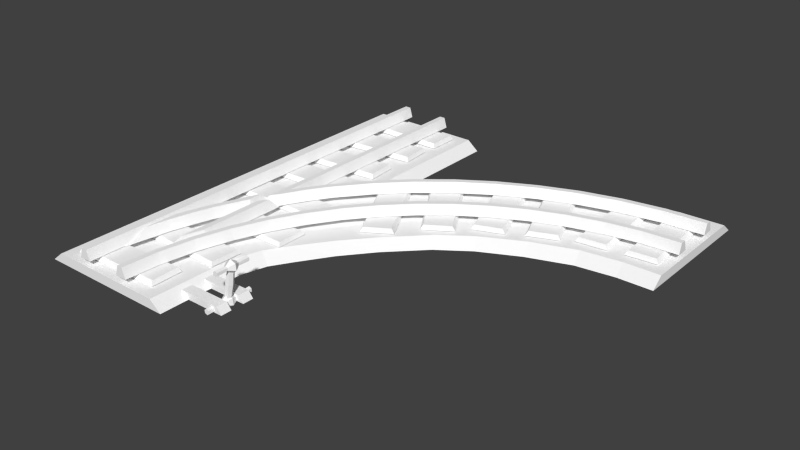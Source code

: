 # Source: rail_flat_y1_junction_big_r.blend  (saved by Blender 2.72.0; exported with 4.5.12 LTS)
import bpy
from mathutils import Matrix  # noqa: F401  (used for matrix-valued properties, if any)

bpy.ops.wm.read_factory_settings(use_empty=True)
scene = bpy.context.scene
scene.name = 'Scene'

# ---- collections
col_collection_1 = bpy.data.collections.new('Collection 1'); scene.collection.children.link(col_collection_1)

# ---- materials (node trees are filled in below, after node groups)
mat_rail_set = bpy.data.materials.new('rail_set')
mat_rail_set.alpha_threshold = 0.0
mat_rail_set.use_transparent_shadow = False
mat_rail_set.diffuse_color = (1.0, 1.0, 1.0, 1.0)
mat_rail_set.specular_color = (0.0, 0.0, 0.0)
mat_rail_set.roughness = 0.5

# ---- material node trees

# ---- world
world_world = bpy.data.worlds.new('World'); scene.world = world_world
world_world.color = (0.05088, 0.05088, 0.05088)
world_world.use_sun_shadow = False
world_world.sun_shadow_jitter_overblur = 0.0
world_world.cycles.sampling_method = 'MANUAL'
world_world.cycles.sample_map_resolution = 256

# ---- meshes
me_untitled = bpy.data.meshes.new('Untitled')
me_untitled.from_pydata([(100.0, 0.0, -1.192e-05), (100.0, 2.372e-05, 200.0), (9.537e-05, 2.384e-05, 216.0), (91.74, 6.699, -1.192e-05), (91.74, 6.699, 200.0), (8.263, 6.699, 212.5), (7.441, 6.699, 203.5), (-200.0, 2.384e-05, 300.0), (9.537e-05, 0.0, 1.192e-05), (-200.0, 2.384e-05, 200.0), (-200.0, 6.699, 291.7), (8.263, 6.699, 1.192e-05), (-200.0, 6.699, 208.3), (-29.48, 1.192e-05, 112.5), (-24.68, 6.699, 118.8), (-116.8, 6.699, 193.8), (-0.03052, 1.49e-06, 23.37), (-25.45, 0.567, 241.6), (-27.79, 7.266, 236.2), (-69.95, 1.192e-05, 157.1), (-66.3, 6.699, 163.5), (-2.012, 5.96e-06, 60.3), (6.52, 6.699, 62.58), (-91.36, 1.192e-05, 172.3), (-87.93, 6.699, 179.1), (-60.63, 2.384e-05, 264.8), (-62.5, 6.699, 258.8), (-0.6642, 2.98e-06, 42.9), (7.916, 6.699, 44.14), (-15.25, 5.96e-06, 90.73), (-8.14, 6.699, 95.63), (-6.364, 7.489, 212.9), (-46.57, 1.192e-05, 133.5), (-43.23, 6.699, 140.1), (-6.756, 5.96e-06, 76.82), (1.356, 6.699, 80.42), (7.835, 6.699, 23.5), (-6.858, 0.1158, 221.7), (-118.8, 1.192e-05, 185.9), (-95.11, 2.384e-05, 281.0), (-96.82, 6.699, 273.9), (0.0009537, -0.0003576, 300.0), (8.264, 6.698, 300.0), (91.74, 6.698, 300.0), (100.0, -0.0003576, 300.0), (-175.4, 1.192e-05, 199.9), (-169.6, 2.384e-05, 298.7), (-170.1, 6.699, 290.7), (-174.9, 6.699, 208.1), (-147.1, 6.699, 204.5), (-148.4, 1.192e-05, 196.4), (-133.9, 2.384e-05, 293.3), (-135.2, 6.699, 285.8), (68.75, 18.61, 0.0), (64.58, 18.61, 0.0), (62.5, 11.39, 0.0), (70.83, 11.39, 0.0), (68.75, 18.61, 300.0), (64.58, 18.61, 300.0), (62.5, 11.39, 300.0), (70.83, 11.39, 300.0), (35.42, 18.61, 300.0), (31.25, 18.61, 300.0), (29.17, 11.39, 300.0), (37.5, 11.39, 300.0), (35.42, 18.61, 46.84), (31.25, 18.61, 61.71), (29.17, 11.39, 64.41), (37.5, 11.39, 34.68), (35.42, 18.61, 120.4), (31.25, 18.61, 127.0), (29.17, 11.39, 126.2), (37.5, 11.39, 113.0), (35.42, 18.61, 109.9), (31.25, 18.61, 116.1), (29.17, 11.39, 123.2), (37.5, 11.39, 110.9), (35.33, 18.61, 2.384e-05), (31.33, 18.61, 1.192e-05), (29.2, 11.39, 1.192e-05), (37.46, 11.39, 2.384e-05), (33.95, 18.61, 25.62), (29.97, 18.61, 25.19), (27.85, 11.39, 24.96), (36.07, 11.39, 25.85), (29.9, 18.61, 50.45), (25.99, 18.61, 49.59), (23.91, 11.39, 49.14), (31.98, 11.39, 50.9), (23.32, 18.61, 74.34), (19.52, 18.61, 73.07), (17.5, 11.39, 72.4), (25.34, 11.39, 75.01), (14.37, 18.61, 97.15), (10.72, 18.61, 95.49), (8.783, 11.39, 94.61), (16.31, 11.39, 98.03), (3.176, 18.61, 118.7), (-0.2802, 18.61, 116.7), (-2.116, 11.39, 115.6), (5.012, 11.39, 119.8), (-10.11, 18.61, 138.9), (-13.34, 18.61, 136.6), (-15.05, 11.39, 135.3), (-8.392, 11.39, 140.2), (-25.34, 18.61, 157.6), (-28.31, 18.61, 154.9), (-29.89, 11.39, 153.5), (-23.76, 11.39, 159.1), (-42.37, 18.61, 174.7), (-45.06, 18.61, 171.7), (-46.48, 11.39, 170.1), (-40.95, 11.39, 176.2), (-61.06, 18.61, 189.9), (-63.43, 18.61, 186.7), (-64.69, 11.39, 184.9), (-59.81, 11.39, 191.6), (-81.27, 18.61, 203.2), (-83.3, 18.61, 199.7), (-84.37, 11.39, 197.9), (-80.2, 11.39, 205.0), (-102.9, 18.61, 214.4), (-104.5, 18.61, 210.7), (-105.4, 11.39, 208.8), (-102.0, 11.39, 216.3), (-125.7, 18.61, 223.3), (-126.9, 18.61, 219.5), (-127.6, 11.39, 217.5), (-125.0, 11.39, 225.3), (-149.6, 18.61, 229.9), (-150.4, 18.61, 226.0), (-150.9, 11.39, 223.9), (-149.1, 11.39, 232.0), (-174.4, 18.61, 234.0), (-174.8, 18.61, 230.0), (-175.0, 11.39, 227.9), (-174.2, 11.39, 236.1), (-200.0, 18.61, 235.3), (-200.0, 18.61, 231.3), (-200.0, 11.39, 229.2), (-200.0, 11.39, 237.5), (26.29, 18.61, 144.2), (22.84, 18.61, 142.1), (21.0, 11.39, 141.1), (28.13, 11.39, 145.2), (16.79, 18.61, 158.6), (13.56, 18.61, 156.2), (11.84, 11.39, 155.0), (18.51, 11.39, 159.9), (-0.597, 18.61, 180.0), (-3.569, 18.61, 177.3), (-5.148, 11.39, 175.8), (0.9821, 11.39, 181.4), (-20.04, 18.61, 199.4), (-22.73, 18.61, 196.4), (-24.15, 11.39, 194.9), (-18.62, 11.39, 201.0), (-41.38, 18.61, 216.8), (-43.75, 18.61, 213.6), (-45.01, 11.39, 211.8), (-40.13, 11.39, 218.5), (-64.46, 18.61, 232.0), (-66.48, 18.61, 228.5), (-67.56, 11.39, 226.7), (-63.38, 11.39, 233.8), (-89.09, 18.61, 244.7), (-90.75, 18.61, 241.1), (-91.63, 11.39, 239.1), (-88.21, 11.39, 246.7), (-115.1, 18.61, 255.0), (-116.4, 18.61, 251.2), (-117.1, 11.39, 249.1), (-114.5, 11.39, 257.0), (-142.4, 18.61, 262.5), (-143.3, 18.61, 258.6), (-143.7, 11.39, 256.5), (-142.0, 11.39, 264.5), (-170.8, 18.61, 267.1), (-171.2, 18.61, 263.1), (-171.4, 11.39, 261.0), (-170.5, 11.39, 269.2), (-200.0, 18.61, 268.7), (-200.0, 18.61, 264.7), (-200.0, 11.39, 262.5), (-200.0, 11.39, 270.8), (31.14, 18.61, 136.1), (31.15, 18.61, 127.1), (29.17, 11.39, 126.2), (29.05, 11.39, 143.7), (56.32, 11.4, 56.17), (61.07, 11.4, 57.1), (61.34, 11.39, 32.6), (60.38, 11.39, 32.51), (58.34, 18.56, 56.49), (54.4, 18.58, 71.99), (52.47, 11.4, 71.21), (60.0, 11.4, 74.48), (44.41, 18.52, 100.4), (50.21, 18.55, 85.86), (54.01, 18.55, 87.56), (48.12, 18.52, 102.3), (48.32, 11.4, 84.98), (55.76, 11.4, 88.57), (39.62, 11.39, 123.3), (41.51, 18.46, 119.2), (49.93, 11.4, 103.3), (41.02, 18.48, 109.0), (39.79, 11.39, 108.1), (42.57, 11.4, 99.38), (61.34, 13.9, 32.6), (61.51, 11.39, 23.43), (61.07, 18.56, 57.11), (61.19, 18.56, 40.53), (58.31, 18.58, 73.46), (60.88, 18.58, 64.13), (82.09, 10.79, 289.9), (17.96, 10.79, 290.0), (17.96, 10.79, 270.8), (82.09, 10.79, 270.7), (83.26, 7.585, 291.7), (16.79, 7.585, 291.8), (16.79, 7.585, 269.0), (83.26, 7.585, 268.9), (82.72, 10.79, 252.9), (18.83, 10.79, 258.6), (17.35, 10.79, 239.4), (81.23, 10.79, 233.7), (84.04, 7.585, 254.6), (17.83, 7.585, 260.5), (16.03, 7.585, 237.7), (82.24, 7.585, 231.8), (82.72, 10.79, 215.0), (18.83, 10.79, 220.7), (17.35, 10.79, 201.5), (81.23, 10.79, 195.8), (84.04, 7.585, 216.7), (17.83, 7.585, 222.6), (16.03, 7.585, 199.8), (82.24, 7.585, 193.9), (78.96, 10.79, 183.4), (14.95, 10.79, 187.4), (13.91, 10.79, 168.2), (77.92, 10.79, 164.2), (80.23, 7.585, 185.2), (13.89, 7.585, 189.3), (12.64, 7.585, 166.5), (78.98, 7.585, 162.4), (77.69, 10.28, 148.4), (5.581, 10.28, 148.4), (5.581, 10.28, 129.2), (77.69, 10.28, 129.2), (78.85, 7.585, 150.2), (4.414, 7.585, 150.2), (4.414, 7.585, 127.4), (78.85, 7.585, 127.4), (79.61, 10.28, 109.7), (-4.105, 10.28, 109.7), (-4.105, 10.28, 90.49), (79.61, 10.28, 90.49), (80.77, 7.585, 111.5), (-5.272, 7.585, 111.5), (-5.272, 7.585, 88.68), (80.77, 7.585, 88.68), (79.22, 10.28, 68.94), (8.317, 10.28, 66.76), (8.899, 10.28, 47.55), (79.8, 10.28, 49.73), (80.32, 7.585, 70.79), (7.09, 7.585, 68.52), (7.794, 7.585, 45.71), (81.03, 7.585, 47.97), (82.52, 10.79, 28.26), (18.4, 10.79, 29.62), (18.07, 10.79, 10.41), (82.19, 10.79, 9.043), (83.72, 7.585, 30.04), (17.27, 7.585, 31.45), (16.86, 7.585, 8.628), (83.32, 7.585, 7.214), (-188.9, 10.79, 282.1), (-191.4, 10.79, 218.0), (-173.1, 10.79, 216.5), (-170.6, 10.79, 280.5), (-190.7, 7.585, 283.3), (-193.3, 7.585, 216.9), (-171.3, 7.585, 215.2), (-168.7, 7.585, 281.6), (-155.4, 10.79, 278.2), (-159.3, 10.79, 214.2), (-141.0, 10.79, 212.2), (-137.0, 10.79, 276.2), (-157.1, 7.585, 279.5), (-161.2, 7.585, 213.1), (-139.3, 7.585, 210.9), (-135.2, 7.585, 277.3), (-106.5, 10.79, 266.6), (-130.0, 10.79, 206.1), (-112.8, 10.79, 199.1), (-89.65, 10.79, 258.9), (-107.8, 7.585, 268.4), (-132.1, 7.585, 205.7), (-111.5, 7.585, 197.3), (-87.54, 7.585, 259.3), (-77.28, 10.79, 251.6), (-99.15, 10.79, 191.3), (-81.8, 10.79, 184.6), (-59.93, 10.79, 244.9), (-78.58, 7.585, 253.3), (-101.2, 7.585, 190.9), (-80.5, 7.585, 182.9), (-57.83, 7.585, 245.4), (-39.06, 10.79, 229.5), (-72.98, 10.79, 174.0), (-57.26, 10.79, 164.0), (-22.9, 10.79, 218.2), (-39.96, 7.585, 231.5), (-75.13, 7.585, 174.0), (-56.36, 7.585, 162.1), (-20.75, 7.585, 218.2), (-14.07, 10.79, 204.8), (-45.79, 10.79, 147.1), (-30.19, 10.79, 137.3), (1.934, 10.79, 195.0), (-15.07, 7.585, 206.7), (-47.93, 7.585, 147.0), (-29.19, 7.585, 135.4), (4.08, 7.585, 195.1), (10.45, 2.98e-06, 45.04), (-27.63, 2.98e-06, 45.04), (10.45, 2.98e-06, 37.36), (-27.63, 2.98e-06, 37.36), (6.698, 4.513, 45.04), (-24.29, 4.513, 45.04), (6.698, 4.513, 37.36), (-24.29, 4.513, 37.36), (10.45, 2.98e-06, 28.31), (10.45, 1.49e-06, 20.64), (-27.63, 1.49e-06, 20.64), (-27.63, 2.98e-06, 28.31), (6.698, 4.513, 28.31), (-24.29, 4.513, 28.31), (-24.29, 4.513, 20.64), (6.698, 4.513, 20.64), (-27.12, 25.27, 32.87), (-26.08, 25.46, 31.04), (-24.01, 25.85, 31.04), (-22.98, 26.05, 32.87), (-24.01, 25.85, 34.69), (-26.08, 25.46, 34.69), (-27.01, 24.94, 44.98), (-26.74, 26.92, 44.98), (-24.88, 27.67, 44.98), (-23.3, 26.45, 44.98), (-23.58, 24.47, 44.98), (-25.43, 23.71, 44.98), (-27.02, 24.93, 21.02), (-26.74, 26.92, 21.02), (-24.89, 27.67, 21.02), (-23.31, 26.44, 21.02), (-23.58, 24.46, 21.02), (-25.44, 23.71, 21.02), (-29.25, 24.02, 33.0), (-28.65, 28.4, 33.0), (-24.56, 30.07, 33.0), (-21.07, 27.36, 33.0), (-21.67, 22.98, 33.0), (-25.76, 21.31, 33.0), (-26.73, 25.05, 37.1), (-26.5, 26.73, 28.9), (-24.93, 27.37, 28.9), (-23.59, 26.33, 28.9), (-23.83, 24.65, 28.9), (-25.39, 24.01, 28.9), (-26.73, 25.05, 28.9), (-26.5, 26.73, 37.1), (-24.93, 27.37, 37.1), (-23.59, 26.33, 37.1), (-23.82, 24.65, 37.1), (-25.39, 24.01, 37.1), (-21.94, -0.3873, 32.87), (-20.96, -0.1937, 31.13), (-19.0, 0.1937, 31.13), (-18.02, 0.3874, 32.87), (-19.0, 0.1937, 34.6), (-20.96, -0.1937, 34.6), (-25.36, 13.4, 32.87), (-24.04, 13.66, 30.55), (-21.42, 14.18, 30.55), (-20.1, 14.44, 32.87), (-21.42, 14.18, 35.19), (-24.04, 13.66, 35.19), (-22.0, 0.645, 49.55), (-21.72, 0.76, 38.77), (-21.48, 2.437, 38.77), (-21.72, 2.626, 49.55), (-19.92, 3.076, 38.77), (-19.87, 3.381, 49.55), (-18.58, 2.038, 38.77), (-18.29, 2.155, 49.55), (-18.81, 0.3608, 38.77), (-18.57, 0.1734, 49.55), (-20.38, -0.278, 38.77), (-20.42, -0.5815, 49.55), (-19.88, 3.378, 16.77), (-21.73, 2.623, 16.77), (-22.01, 0.6415, 16.77), (-18.3, 2.151, 16.77), (-18.57, 0.1699, 16.77), (-20.43, -0.585, 16.77), (-24.24, -0.2696, 33.16), (-21.72, 0.7585, 27.55), (-21.49, 2.435, 27.55), (-23.64, 4.108, 33.16), (-19.92, 3.074, 27.55), (-19.55, 5.776, 33.16), (-18.58, 2.036, 27.55), (-16.06, 3.066, 33.16), (-18.81, 0.3594, 27.55), (-16.66, -1.312, 33.16), (-20.38, -0.2795, 27.55), (-20.75, -2.979, 33.16)], [], [(2, 5, 6), (43, 42, 41), (41, 44, 43), (11, 3, 0), (0, 8, 11), (5, 4, 6), (3, 4, 1), (1, 0, 3), (9, 12, 48), (48, 45, 9), (10, 12, 9), (9, 7, 10), (30, 29, 13), (13, 14, 30), (24, 23, 38), (38, 15, 24), (24, 26, 18), (18, 20, 24), (26, 25, 17), (17, 18, 26), (33, 32, 19), (19, 20, 33), (20, 19, 23), (23, 24, 20), (15, 40, 26), (26, 24, 15), (40, 39, 25), (25, 26, 40), (35, 34, 29), (29, 30, 35), (20, 18, 31), (31, 33, 20), (37, 31, 18), (18, 17, 37), (14, 13, 32), (32, 33, 14), (22, 21, 34), (34, 35, 22), (6, 14, 33), (33, 31, 6), (31, 2, 6), (30, 6, 35), (14, 6, 30), (4, 3, 35), (35, 6, 4), (35, 3, 22), (21, 22, 28), (28, 27, 21), (3, 11, 36), (27, 28, 36), (36, 16, 27), (16, 36, 11), (11, 8, 16), (3, 36, 28), (3, 28, 22), (31, 37, 2), (39, 40, 52), (52, 51, 39), (40, 15, 49), (49, 52, 40), (2, 41, 42), (42, 5, 2), (5, 42, 43), (43, 4, 5), (4, 43, 44), (44, 1, 4), (45, 48, 49), (49, 50, 45), (46, 47, 10), (10, 7, 46), (47, 48, 12), (12, 10, 47), (51, 52, 47), (47, 46, 51), (52, 49, 48), (48, 47, 52), (50, 49, 15), (15, 38, 50), (53, 57, 60), (60, 56, 53), (54, 58, 57), (57, 53, 54), (55, 59, 58), (58, 54, 55), (60, 59, 55), (55, 56, 60), (56, 55, 54), (54, 53, 56), (60, 57, 58), (58, 59, 60), (64, 61, 62), (62, 63, 64), (65, 73, 76), (76, 68, 65), (66, 74, 73), (73, 65, 66), (67, 75, 74), (74, 66, 67), (76, 75, 67), (67, 68, 76), (68, 67, 66), (66, 65, 68), (69, 61, 64), (64, 72, 69), (70, 62, 61), (61, 69, 70), (71, 63, 62), (62, 70, 71), (64, 63, 71), (71, 72, 64), (72, 71, 70), (70, 69, 72), (73, 74, 75), (75, 76, 73), (82, 81, 77), (77, 78, 82), (78, 79, 83), (83, 82, 78), (79, 80, 84), (84, 83, 79), (80, 77, 81), (81, 84, 80), (86, 85, 81), (81, 82, 86), (82, 83, 87), (87, 86, 82), (83, 84, 88), (88, 87, 83), (84, 81, 85), (85, 88, 84), (90, 89, 85), (85, 86, 90), (86, 87, 91), (91, 90, 86), (87, 88, 92), (92, 91, 87), (88, 85, 89), (89, 92, 88), (94, 93, 89), (89, 90, 94), (90, 91, 95), (95, 94, 90), (91, 92, 96), (96, 95, 91), (92, 89, 93), (93, 96, 92), (98, 97, 93), (93, 94, 98), (94, 95, 99), (99, 98, 94), (95, 96, 100), (100, 99, 95), (96, 93, 97), (97, 100, 96), (102, 101, 97), (97, 98, 102), (98, 99, 103), (103, 102, 98), (99, 100, 104), (104, 103, 99), (100, 97, 101), (101, 104, 100), (106, 105, 101), (101, 102, 106), (102, 103, 107), (107, 106, 102), (103, 104, 108), (108, 107, 103), (104, 101, 105), (105, 108, 104), (110, 109, 105), (105, 106, 110), (106, 107, 111), (111, 110, 106), (107, 108, 112), (112, 111, 107), (108, 105, 109), (109, 112, 108), (114, 113, 109), (109, 110, 114), (110, 111, 115), (115, 114, 110), (111, 112, 116), (116, 115, 111), (112, 109, 113), (113, 116, 112), (118, 117, 113), (113, 114, 118), (114, 115, 119), (119, 118, 114), (115, 116, 120), (120, 119, 115), (116, 113, 117), (117, 120, 116), (122, 121, 117), (117, 118, 122), (118, 119, 123), (123, 122, 118), (119, 120, 124), (124, 123, 119), (120, 117, 121), (121, 124, 120), (126, 125, 121), (121, 122, 126), (122, 123, 127), (127, 126, 122), (123, 124, 128), (128, 127, 123), (124, 121, 125), (125, 128, 124), (130, 129, 125), (125, 126, 130), (126, 127, 131), (131, 130, 126), (127, 128, 132), (132, 131, 127), (128, 125, 129), (129, 132, 128), (134, 133, 129), (129, 130, 134), (130, 131, 135), (135, 134, 130), (131, 132, 136), (136, 135, 131), (132, 129, 133), (133, 136, 132), (138, 137, 133), (133, 134, 138), (134, 135, 139), (139, 138, 134), (135, 136, 140), (140, 139, 135), (136, 133, 137), (137, 140, 136), (146, 145, 141), (141, 142, 146), (142, 143, 147), (147, 146, 142), (143, 144, 148), (148, 147, 143), (144, 141, 145), (145, 148, 144), (150, 149, 145), (145, 146, 150), (146, 147, 151), (151, 150, 146), (147, 148, 152), (152, 151, 147), (148, 145, 149), (149, 152, 148), (154, 153, 149), (149, 150, 154), (150, 151, 155), (155, 154, 150), (151, 152, 156), (156, 155, 151), (152, 149, 153), (153, 156, 152), (158, 157, 153), (153, 154, 158), (154, 155, 159), (159, 158, 154), (155, 156, 160), (160, 159, 155), (156, 153, 157), (157, 160, 156), (162, 161, 157), (157, 158, 162), (158, 159, 163), (163, 162, 158), (159, 160, 164), (164, 163, 159), (160, 157, 161), (161, 164, 160), (166, 165, 161), (161, 162, 166), (162, 163, 167), (167, 166, 162), (163, 164, 168), (168, 167, 163), (164, 161, 165), (165, 168, 164), (170, 169, 165), (165, 166, 170), (166, 167, 171), (171, 170, 166), (167, 168, 172), (172, 171, 167), (168, 165, 169), (169, 172, 168), (174, 173, 169), (169, 170, 174), (170, 171, 175), (175, 174, 170), (171, 172, 176), (176, 175, 171), (172, 169, 173), (173, 176, 172), (178, 177, 173), (173, 174, 178), (174, 175, 179), (179, 178, 174), (175, 176, 180), (180, 179, 175), (176, 173, 177), (177, 180, 176), (182, 181, 177), (177, 178, 182), (178, 179, 183), (183, 182, 178), (179, 180, 184), (184, 183, 179), (180, 177, 181), (181, 184, 180), (78, 77, 79), (137, 138, 140), (181, 182, 184), (184, 182, 183), (140, 138, 139), (79, 77, 80), (142, 141, 185), (185, 186, 142), (143, 142, 186), (186, 187, 143), (188, 144, 143), (143, 187, 188), (141, 144, 188), (188, 185, 141), (185, 188, 187), (187, 186, 185), (191, 190, 189), (189, 192, 191), (195, 194, 193), (193, 189, 195), (190, 196, 195), (195, 189, 190), (197, 200, 199), (199, 198, 197), (194, 195, 201), (201, 198, 194), (201, 195, 196), (196, 202, 201), (200, 204, 203), (203, 205, 200), (206, 204, 200), (200, 197, 206), (207, 206, 197), (197, 208, 207), (203, 207, 208), (208, 205, 203), (209, 210, 192), (210, 191, 192), (211, 212, 193), (212, 209, 192), (192, 189, 212), (213, 196, 214), (213, 214, 211), (194, 213, 211), (194, 211, 193), (196, 213, 199), (199, 202, 196), (206, 207, 203), (203, 204, 206), (190, 211, 214), (214, 196, 190), (190, 191, 212), (212, 211, 190), (209, 191, 210), (212, 191, 209), (212, 189, 193), (198, 199, 213), (213, 194, 198), (198, 201, 208), (208, 197, 198), (208, 201, 202), (202, 205, 208), (202, 199, 200), (200, 205, 202), (217, 216, 215), (215, 218, 217), (216, 220, 219), (219, 215, 216), (217, 221, 220), (220, 216, 217), (218, 222, 221), (221, 217, 218), (215, 219, 222), (222, 218, 215), (219, 220, 221), (221, 222, 219), (225, 224, 223), (223, 226, 225), (224, 228, 227), (227, 223, 224), (225, 229, 228), (228, 224, 225), (226, 230, 229), (229, 225, 226), (223, 227, 230), (230, 226, 223), (227, 228, 229), (229, 230, 227), (233, 232, 231), (231, 234, 233), (232, 236, 235), (235, 231, 232), (233, 237, 236), (236, 232, 233), (234, 238, 237), (237, 233, 234), (231, 235, 238), (238, 234, 231), (235, 236, 237), (237, 238, 235), (241, 240, 239), (239, 242, 241), (240, 244, 243), (243, 239, 240), (241, 245, 244), (244, 240, 241), (242, 246, 245), (245, 241, 242), (239, 243, 246), (246, 242, 239), (243, 244, 245), (245, 246, 243), (249, 248, 247), (247, 250, 249), (248, 252, 251), (251, 247, 248), (249, 253, 252), (252, 248, 249), (250, 254, 253), (253, 249, 250), (247, 251, 254), (254, 250, 247), (251, 252, 253), (253, 254, 251), (257, 256, 255), (255, 258, 257), (256, 260, 259), (259, 255, 256), (257, 261, 260), (260, 256, 257), (258, 262, 261), (261, 257, 258), (255, 259, 262), (262, 258, 255), (259, 260, 261), (261, 262, 259), (265, 264, 263), (263, 266, 265), (264, 268, 267), (267, 263, 264), (265, 269, 268), (268, 264, 265), (266, 270, 269), (269, 265, 266), (263, 267, 270), (270, 266, 263), (267, 268, 269), (269, 270, 267), (273, 272, 271), (271, 274, 273), (272, 276, 275), (275, 271, 272), (273, 277, 276), (276, 272, 273), (274, 278, 277), (277, 273, 274), (271, 275, 278), (278, 274, 271), (275, 276, 277), (277, 278, 275), (281, 280, 279), (279, 282, 281), (280, 284, 283), (283, 279, 280), (281, 285, 284), (284, 280, 281), (282, 286, 285), (285, 281, 282), (279, 283, 286), (286, 282, 279), (283, 284, 285), (285, 286, 283), (289, 288, 287), (287, 290, 289), (288, 292, 291), (291, 287, 288), (289, 293, 292), (292, 288, 289), (290, 294, 293), (293, 289, 290), (287, 291, 294), (294, 290, 287), (291, 292, 293), (293, 294, 291), (297, 296, 295), (295, 298, 297), (296, 300, 299), (299, 295, 296), (297, 301, 300), (300, 296, 297), (298, 302, 301), (301, 297, 298), (295, 299, 302), (302, 298, 295), (299, 300, 301), (301, 302, 299), (305, 304, 303), (303, 306, 305), (304, 308, 307), (307, 303, 304), (305, 309, 308), (308, 304, 305), (306, 310, 309), (309, 305, 306), (303, 307, 310), (310, 306, 303), (307, 308, 309), (309, 310, 307), (313, 312, 311), (311, 314, 313), (312, 316, 315), (315, 311, 312), (313, 317, 316), (316, 312, 313), (314, 318, 317), (317, 313, 314), (311, 315, 318), (318, 314, 311), (315, 316, 317), (317, 318, 315), (321, 320, 319), (319, 322, 321), (320, 324, 323), (323, 319, 320), (321, 325, 324), (324, 320, 321), (322, 326, 325), (325, 321, 322), (319, 323, 326), (326, 322, 319), (323, 324, 325), (325, 326, 323), (327, 328, 330), (330, 329, 327), (331, 333, 334), (334, 332, 331), (327, 331, 332), (332, 328, 327), (328, 332, 334), (334, 330, 328), (330, 334, 333), (333, 329, 330), (329, 333, 331), (331, 327, 329), (335, 338, 337), (337, 336, 335), (339, 342, 341), (341, 340, 339), (335, 339, 340), (340, 338, 335), (338, 340, 341), (341, 337, 338), (337, 341, 342), (342, 336, 337), (336, 342, 339), (339, 335, 336), (385, 343, 344), (344, 386, 385), (386, 344, 345), (345, 387, 386), (387, 345, 346), (346, 388, 387), (388, 346, 347), (347, 389, 388), (389, 347, 348), (348, 390, 389), (390, 348, 343), (343, 385, 390), (343, 348, 347), (343, 347, 346), (343, 346, 345), (344, 343, 345), (367, 349, 350), (350, 374, 367), (374, 350, 351), (351, 375, 374), (375, 351, 352), (352, 376, 375), (376, 352, 353), (353, 377, 376), (377, 353, 354), (354, 378, 377), (378, 354, 349), (349, 367, 378), (350, 349, 353), (357, 355, 356), (358, 359, 355), (360, 355, 359), (373, 361, 362), (362, 368, 373), (368, 362, 363), (363, 369, 368), (369, 363, 364), (364, 370, 369), (370, 364, 365), (365, 371, 370), (371, 365, 366), (366, 372, 371), (372, 366, 361), (361, 373, 372), (361, 367, 374), (374, 362, 361), (362, 374, 375), (375, 363, 362), (363, 375, 376), (376, 364, 363), (364, 376, 377), (377, 365, 364), (365, 377, 378), (378, 366, 365), (366, 378, 367), (367, 361, 366), (355, 373, 368), (368, 356, 355), (356, 368, 369), (369, 357, 356), (357, 369, 370), (370, 358, 357), (358, 370, 371), (371, 359, 358), (359, 371, 372), (372, 360, 359), (360, 372, 373), (373, 355, 360), (379, 385, 386), (386, 380, 379), (380, 386, 387), (387, 381, 380), (381, 387, 388), (388, 382, 381), (382, 388, 389), (389, 383, 382), (383, 389, 390), (390, 384, 383), (384, 390, 385), (385, 379, 384), (392, 391, 394), (394, 393, 392), (393, 394, 396), (396, 395, 393), (395, 396, 398), (398, 397, 395), (397, 398, 400), (400, 399, 397), (399, 400, 402), (402, 401, 399), (401, 402, 391), (391, 392, 401), (394, 391, 400), (403, 405, 404), (406, 407, 405), (408, 405, 407), (410, 409, 412), (412, 411, 410), (411, 412, 414), (414, 413, 411), (413, 414, 416), (416, 415, 413), (415, 416, 418), (418, 417, 415), (417, 418, 420), (420, 419, 417), (419, 420, 409), (409, 410, 419), (409, 392, 393), (393, 412, 409), (412, 393, 395), (395, 414, 412), (414, 395, 397), (397, 416, 414), (416, 397, 399), (399, 418, 416), (418, 399, 401), (401, 420, 418), (420, 401, 392), (392, 409, 420), (405, 410, 411), (411, 404, 405), (404, 411, 413), (413, 403, 404), (403, 413, 415), (415, 406, 403), (406, 415, 417), (417, 407, 406), (407, 417, 419), (419, 408, 407), (408, 419, 410), (410, 405, 408), (380, 381, 382), (382, 383, 384), (380, 382, 384), (379, 380, 384), (353, 349, 354), (351, 353, 352), (400, 391, 402), (396, 400, 398), (350, 353, 351), (394, 400, 396), (358, 355, 357), (406, 405, 403)])
_k = set([(0, 1), (0, 3), (0, 8), (0, 11), (1, 3), (1, 4), (1, 44), (2, 5), (2, 6), (2, 31), (2, 37), (2, 41), (2, 42), (3, 4), (3, 11), (3, 22), (3, 28), (3, 35), (3, 36), (4, 5), (4, 6), (4, 35), (4, 43), (4, 44), (5, 6), (5, 42), (5, 43), (6, 14), (6, 30), (6, 31), (6, 33), (6, 35), (7, 9), (7, 10), (7, 46), (8, 11), (8, 16), (9, 10), (9, 12), (9, 45), (9, 48), (10, 12), (10, 46), (10, 47), (11, 16), (11, 36), (12, 47), (12, 48), (13, 14), (13, 29), (13, 30), (13, 32), (14, 30), (14, 32), (14, 33), (15, 24), (15, 26), (15, 38), (15, 40), (15, 49), (15, 50), (16, 27), (16, 36), (17, 18), (17, 25), (17, 26), (17, 37), (18, 20), (18, 24), (18, 26), (18, 31), (18, 37), (19, 20), (19, 23), (19, 32), (19, 33), (20, 23), (20, 24), (20, 31), (20, 33), (21, 22), (21, 27), (21, 28), (21, 34), (22, 28), (22, 34), (22, 35), (23, 24), (23, 38), (24, 26), (24, 38), (25, 26), (25, 39), (25, 40), (26, 40), (27, 28), (27, 36), (28, 36), (29, 30), (29, 34), (29, 35), (30, 35), (31, 33), (31, 37), (32, 33), (34, 35), (38, 50), (39, 40), (39, 51), (39, 52), (40, 49), (40, 52), (41, 42), (41, 43), (41, 44), (42, 43), (43, 44), (45, 48), (45, 49), (45, 50), (46, 47), (46, 51), (47, 48), (47, 51), (47, 52), (48, 49), (48, 52), (49, 50), (49, 52), (51, 52), (53, 54), (53, 56), (53, 57), (53, 60), (54, 55), (54, 56), (54, 57), (54, 58), (55, 56), (55, 58), (55, 59), (55, 60), (56, 60), (57, 58), (57, 60), (58, 59), (58, 60), (59, 60), (61, 62), (61, 64), (61, 69), (61, 70), (62, 63), (62, 64), (62, 70), (62, 71), (63, 64), (63, 71), (64, 69), (64, 71), (64, 72), (65, 66), (65, 68), (65, 73), (65, 76), (66, 67), (66, 68), (66, 73), (66, 74), (67, 68), (67, 74), (67, 75), (67, 76), (68, 76), (69, 70), (69, 72), (70, 71), (70, 72), (71, 72), (73, 74), (73, 75), (73, 76), (74, 75), (75, 76), (77, 78), (77, 79), (77, 80), (77, 81), (77, 82), (78, 79), (78, 82), (78, 83), (79, 80), (79, 83), (79, 84), (80, 81), (80, 84), (81, 82), (81, 84), (81, 85), (81, 86), (82, 83), (82, 86), (82, 87), (83, 84), (83, 87), (83, 88), (84, 85), (84, 88), (85, 86), (85, 88), (85, 89), (85, 90), (86, 87), (86, 90), (86, 91), (87, 88), (87, 91), (87, 92), (88, 89), (88, 92), (89, 90), (89, 92), (89, 93), (89, 94), (90, 91), (90, 94), (90, 95), (91, 92), (91, 95), (91, 96), (92, 93), (92, 96), (93, 94), (93, 96), (93, 97), (93, 98), (94, 95), (94, 98), (94, 99), (95, 96), (95, 99), (95, 100), (96, 97), (96, 100), (97, 98), (97, 100), (97, 101), (97, 102), (98, 99), (98, 102), (98, 103), (99, 100), (99, 103), (99, 104), (100, 101), (100, 104), (101, 102), (101, 104), (101, 105), (101, 106), (102, 103), (102, 106), (102, 107), (103, 104), (103, 107), (103, 108), (104, 105), (104, 108), (105, 106), (105, 108), (105, 109), (105, 110), (106, 107), (106, 110), (106, 111), (107, 108), (107, 111), (107, 112), (108, 109), (108, 112), (109, 110), (109, 112), (109, 113), (109, 114), (110, 111), (110, 114), (110, 115), (111, 112), (111, 115), (111, 116), (112, 113), (112, 116), (113, 114), (113, 116), (113, 117), (113, 118), (114, 115), (114, 118), (114, 119), (115, 116), (115, 119), (115, 120), (116, 117), (116, 120), (117, 118), (117, 120), (117, 121), (117, 122), (118, 119), (118, 122), (118, 123), (119, 120), (119, 123), (119, 124), (120, 121), (120, 124), (121, 122), (121, 124), (121, 125), (121, 126), (122, 123), (122, 126), (122, 127), (123, 124), (123, 127), (123, 128), (124, 125), (124, 128), (125, 126), (125, 128), (125, 129), (125, 130), (126, 127), (126, 130), (126, 131), (127, 128), (127, 131), (127, 132), (128, 129), (128, 132), (129, 130), (129, 132), (129, 133), (129, 134), (130, 131), (130, 134), (130, 135), (131, 132), (131, 135), (131, 136), (132, 133), (132, 136), (133, 134), (133, 136), (133, 137), (133, 138), (134, 135), (134, 138), (134, 139), (135, 136), (135, 139), (135, 140), (136, 137), (136, 140), (137, 138), (137, 140), (138, 139), (138, 140), (139, 140), (141, 142), (141, 144), (141, 145), (141, 146), (141, 185), (141, 188), (142, 143), (142, 146), (142, 147), (142, 185), (142, 186), (143, 144), (143, 147), (143, 148), (143, 186), (143, 187), (143, 188), (144, 145), (144, 148), (144, 188), (145, 146), (145, 148), (145, 149), (145, 150), (146, 147), (146, 150), (146, 151), (147, 148), (147, 151), (147, 152), (148, 149), (148, 152), (149, 150), (149, 152), (149, 153), (149, 154), (150, 151), (150, 154), (150, 155), (151, 152), (151, 155), (151, 156), (152, 153), (152, 156), (153, 154), (153, 156), (153, 157), (153, 158), (154, 155), (154, 158), (154, 159), (155, 156), (155, 159), (155, 160), (156, 157), (156, 160), (157, 158), (157, 160), (157, 161), (157, 162), (158, 159), (158, 162), (158, 163), (159, 160), (159, 163), (159, 164), (160, 161), (160, 164), (161, 162), (161, 164), (161, 165), (161, 166), (162, 163), (162, 166), (162, 167), (163, 164), (163, 167), (163, 168), (164, 165), (164, 168), (165, 166), (165, 168), (165, 169), (165, 170), (166, 167), (166, 170), (166, 171), (167, 168), (167, 171), (167, 172), (168, 169), (168, 172), (169, 170), (169, 172), (169, 173), (169, 174), (170, 171), (170, 174), (170, 175), (171, 172), (171, 175), (171, 176), (172, 173), (172, 176), (173, 174), (173, 176), (173, 177), (173, 178), (174, 175), (174, 178), (174, 179), (175, 176), (175, 179), (175, 180), (176, 177), (176, 180), (177, 178), (177, 180), (177, 181), (177, 182), (178, 179), (178, 182), (178, 183), (179, 180), (179, 183), (179, 184), (180, 181), (180, 184), (181, 182), (181, 184), (182, 183), (182, 184), (183, 184), (185, 186), (185, 187), (185, 188), (186, 187), (187, 188), (189, 190), (189, 191), (189, 192), (189, 193), (189, 195), (189, 212), (190, 191), (190, 195), (190, 196), (190, 211), (190, 212), (190, 214), (191, 192), (191, 209), (191, 210), (191, 212), (192, 209), (192, 210), (192, 212), (193, 194), (193, 195), (193, 211), (193, 212), (194, 195), (194, 198), (194, 201), (194, 211), (194, 213), (195, 196), (195, 201), (196, 199), (196, 201), (196, 202), (196, 213), (196, 214), (197, 198), (197, 199), (197, 200), (197, 206), (197, 207), (197, 208), (198, 199), (198, 201), (198, 208), (198, 213), (199, 200), (199, 202), (199, 213), (200, 202), (200, 203), (200, 204), (200, 205), (200, 206), (201, 202), (201, 208), (202, 205), (202, 208), (203, 204), (203, 205), (203, 206), (203, 207), (203, 208), (204, 206), (205, 208), (206, 207), (207, 208), (209, 210), (209, 212), (211, 212), (211, 213), (211, 214), (213, 214), (215, 216), (215, 217), (215, 218), (215, 219), (215, 222), (216, 217), (216, 219), (216, 220), (217, 218), (217, 220), (217, 221), (218, 221), (218, 222), (219, 220), (219, 221), (219, 222), (220, 221), (221, 222), (223, 224), (223, 225), (223, 226), (223, 227), (223, 230), (224, 225), (224, 227), (224, 228), (225, 226), (225, 228), (225, 229), (226, 229), (226, 230), (227, 228), (227, 229), (227, 230), (228, 229), (229, 230), (231, 232), (231, 233), (231, 234), (231, 235), (231, 238), (232, 233), (232, 235), (232, 236), (233, 234), (233, 236), (233, 237), (234, 237), (234, 238), (235, 236), (235, 237), (235, 238), (236, 237), (237, 238), (239, 240), (239, 241), (239, 242), (239, 243), (239, 246), (240, 241), (240, 243), (240, 244), (241, 242), (241, 244), (241, 245), (242, 245), (242, 246), (243, 244), (243, 245), (243, 246), (244, 245), (245, 246), (247, 248), (247, 249), (247, 250), (247, 251), (247, 254), (248, 249), (248, 251), (248, 252), (249, 250), (249, 252), (249, 253), (250, 253), (250, 254), (251, 252), (251, 253), (251, 254), (252, 253), (253, 254), (255, 256), (255, 257), (255, 258), (255, 259), (255, 262), (256, 257), (256, 259), (256, 260), (257, 258), (257, 260), (257, 261), (258, 261), (258, 262), (259, 260), (259, 261), (259, 262), (260, 261), (261, 262), (263, 264), (263, 265), (263, 266), (263, 267), (263, 270), (264, 265), (264, 267), (264, 268), (265, 266), (265, 268), (265, 269), (266, 269), (266, 270), (267, 268), (267, 269), (267, 270), (268, 269), (269, 270), (271, 272), (271, 273), (271, 274), (271, 275), (271, 278), (272, 273), (272, 275), (272, 276), (273, 274), (273, 276), (273, 277), (274, 277), (274, 278), (275, 276), (275, 277), (275, 278), (276, 277), (277, 278), (279, 280), (279, 281), (279, 282), (279, 283), (279, 286), (280, 281), (280, 283), (280, 284), (281, 282), (281, 284), (281, 285), (282, 285), (282, 286), (283, 284), (283, 285), (283, 286), (284, 285), (285, 286), (287, 288), (287, 289), (287, 290), (287, 291), (287, 294), (288, 289), (288, 291), (288, 292), (289, 290), (289, 292), (289, 293), (290, 293), (290, 294), (291, 292), (291, 293), (291, 294), (292, 293), (293, 294), (295, 296), (295, 297), (295, 298), (295, 299), (295, 302), (296, 297), (296, 299), (296, 300), (297, 298), (297, 300), (297, 301), (298, 301), (298, 302), (299, 300), (299, 301), (299, 302), (300, 301), (301, 302), (303, 304), (303, 305), (303, 306), (303, 307), (303, 310), (304, 305), (304, 307), (304, 308), (305, 306), (305, 308), (305, 309), (306, 309), (306, 310), (307, 308), (307, 309), (307, 310), (308, 309), (309, 310), (311, 312), (311, 313), (311, 314), (311, 315), (311, 318), (312, 313), (312, 315), (312, 316), (313, 314), (313, 316), (313, 317), (314, 317), (314, 318), (315, 316), (315, 317), (315, 318), (316, 317), (317, 318), (319, 320), (319, 321), (319, 322), (319, 323), (319, 326), (320, 321), (320, 323), (320, 324), (321, 322), (321, 324), (321, 325), (322, 325), (322, 326), (323, 324), (323, 325), (323, 326), (324, 325), (325, 326), (327, 328), (327, 329), (327, 330), (327, 331), (327, 332), (328, 330), (328, 332), (328, 334), (329, 330), (329, 331), (329, 333), (330, 333), (330, 334), (331, 332), (331, 333), (331, 334), (332, 334), (333, 334), (335, 336), (335, 337), (335, 338), (335, 339), (335, 340), (336, 337), (336, 339), (336, 342), (337, 338), (337, 341), (337, 342), (338, 340), (338, 341), (339, 340), (339, 341), (339, 342), (340, 341), (341, 342), (343, 344), (343, 345), (343, 346), (343, 347), (343, 348), (343, 385), (343, 390), (344, 345), (344, 385), (344, 386), (345, 346), (345, 386), (345, 387), (346, 347), (346, 387), (346, 388), (347, 348), (347, 388), (347, 389), (348, 389), (348, 390), (349, 350), (349, 353), (349, 354), (349, 367), (349, 378), (350, 351), (350, 353), (350, 367), (350, 374), (351, 352), (351, 353), (351, 374), (351, 375), (352, 353), (352, 375), (352, 376), (353, 354), (353, 376), (353, 377), (354, 377), (354, 378), (355, 356), (355, 357), (355, 358), (355, 359), (355, 360), (355, 368), (355, 373), (356, 357), (356, 368), (356, 369), (357, 358), (357, 369), (357, 370), (358, 359), (358, 370), (358, 371), (359, 360), (359, 371), (359, 372), (360, 372), (360, 373), (361, 362), (361, 366), (361, 367), (361, 372), (361, 373), (361, 374), (362, 363), (362, 368), (362, 373), (362, 374), (362, 375), (363, 364), (363, 368), (363, 369), (363, 375), (363, 376), (364, 365), (364, 369), (364, 370), (364, 376), (364, 377), (365, 366), (365, 370), (365, 371), (365, 377), (365, 378), (366, 367), (366, 371), (366, 372), (366, 378), (367, 374), (367, 378), (368, 369), (368, 373), (369, 370), (370, 371), (371, 372), (372, 373), (374, 375), (375, 376), (376, 377), (377, 378), (379, 380), (379, 384), (379, 385), (379, 386), (380, 381), (380, 382), (380, 384), (380, 386), (380, 387), (381, 382), (381, 387), (381, 388), (382, 383), (382, 384), (382, 388), (382, 389), (383, 384), (383, 389), (383, 390), (384, 385), (384, 390), (385, 386), (385, 390), (386, 387), (387, 388), (388, 389), (389, 390), (391, 392), (391, 394), (391, 400), (391, 401), (391, 402), (392, 393), (392, 394), (392, 401), (392, 409), (392, 420), (393, 394), (393, 395), (393, 396), (393, 409), (393, 412), (394, 396), (394, 400), (395, 396), (395, 397), (395, 398), (395, 412), (395, 414), (396, 398), (396, 400), (397, 398), (397, 399), (397, 400), (397, 414), (397, 416), (398, 400), (399, 400), (399, 401), (399, 402), (399, 416), (399, 418), (400, 402), (401, 402), (401, 418), (401, 420), (403, 404), (403, 405), (403, 406), (403, 413), (403, 415), (404, 405), (404, 411), (404, 413), (405, 406), (405, 407), (405, 408), (405, 410), (405, 411), (406, 407), (406, 415), (406, 417), (407, 408), (407, 417), (407, 419), (408, 410), (408, 419), (409, 410), (409, 412), (409, 419), (409, 420), (410, 411), (410, 412), (410, 419), (411, 412), (411, 413), (411, 414), (412, 414), (413, 414), (413, 415), (413, 416), (414, 416), (415, 416), (415, 417), (415, 418), (416, 418), (417, 418), (417, 419), (417, 420), (418, 420), (419, 420)])
me_untitled.attributes.new('sharp_edge', 'BOOLEAN', 'EDGE').data.foreach_set('value', [ (min(e.vertices), max(e.vertices)) in _k for e in me_untitled.edges])
_uv = me_untitled.uv_layers.new(name='UVChannel_1')
_uv.uv.foreach_set('vector', [0.6997, 0.3786, 0.6948, 0.3806, 0.6953, 0.3855, 0.7846, 0.1959, 0.7851, 0.1959, 0.7851, 0.1958, 0.7851, 0.1958, 0.7846, 0.1958, 0.7846, 0.1959, 0.7846, 0.1959, 0.7851, 0.1959, 0.7851, 0.1958, 0.7851, 0.1958, 0.7846, 0.1958, 0.7846, 0.1959, 0.6948, 0.3806, 0.6461, 0.3873, 0.6953, 0.3855, 0.6461, 0.4957, 0.6461, 0.3873, 0.6412, 0.3873, 0.6412, 0.3873, 0.6412, 0.4957, 0.6461, 0.4957, 0.8165, 0.3873, 0.8165, 0.3829, 0.8019, 0.3829, 0.8019, 0.3829, 0.8022, 0.3874, 0.8165, 0.3873, 0.7846, 0.1959, 0.7851, 0.1959, 0.7851, 0.1958, 0.7851, 0.1958, 0.7846, 0.1958, 0.7846, 0.1959, 0.7044, 0.4439, 0.7086, 0.4465, 0.7169, 0.4347, 0.7169, 0.4347, 0.7141, 0.4314, 0.7044, 0.4439, 0.7511, 0.3987, 0.7531, 0.4024, 0.7691, 0.395, 0.7691, 0.395, 0.7679, 0.3907, 0.7511, 0.3987, 0.7511, 0.3987, 0.7362, 0.3555, 0.7159, 0.3677, 0.7159, 0.3677, 0.7384, 0.4071, 0.7511, 0.3987, 0.7362, 0.3555, 0.7351, 0.3522, 0.7145, 0.3648, 0.7145, 0.3648, 0.7159, 0.3677, 0.7362, 0.3555, 0.7249, 0.4198, 0.7269, 0.4234, 0.7405, 0.4106, 0.7405, 0.4106, 0.7384, 0.4071, 0.7249, 0.4198, 0.7384, 0.4071, 0.7405, 0.4106, 0.7531, 0.4024, 0.7531, 0.4024, 0.7511, 0.3987, 0.7384, 0.4071, 0.7679, 0.3907, 0.7562, 0.3473, 0.7362, 0.3555, 0.7362, 0.3555, 0.7511, 0.3987, 0.7679, 0.3907, 0.7562, 0.3473, 0.7553, 0.3435, 0.7351, 0.3522, 0.7351, 0.3522, 0.7362, 0.3555, 0.7562, 0.3473, 0.6989, 0.4521, 0.7036, 0.4541, 0.7086, 0.4465, 0.7086, 0.4465, 0.7044, 0.4439, 0.6989, 0.4521, 0.7384, 0.4071, 0.7159, 0.3677, 0.7034, 0.3803, 0.7034, 0.3803, 0.7249, 0.4198, 0.7384, 0.4071, 0.7037, 0.3756, 0.7034, 0.3803, 0.7159, 0.3677, 0.7159, 0.3677, 0.7145, 0.3648, 0.7037, 0.3756, 0.7141, 0.4314, 0.7169, 0.4347, 0.7269, 0.4234, 0.7269, 0.4234, 0.7249, 0.4198, 0.7141, 0.4314, 0.6959, 0.4618, 0.7009, 0.463, 0.7036, 0.4541, 0.7036, 0.4541, 0.6989, 0.4521, 0.6959, 0.4618, 0.6953, 0.3855, 0.7141, 0.4314, 0.7249, 0.4198, 0.7249, 0.4198, 0.7034, 0.3803, 0.6953, 0.3855, 0.7034, 0.3803, 0.6997, 0.3786, 0.6953, 0.3855, 0.7044, 0.4439, 0.6953, 0.3855, 0.6989, 0.4521, 0.7141, 0.4314, 0.6953, 0.3855, 0.7044, 0.4439, 0.6461, 0.3873, 0.6461, 0.4957, 0.6989, 0.4521, 0.6989, 0.4521, 0.6953, 0.3855, 0.6461, 0.3873, 0.6989, 0.4521, 0.6461, 0.4957, 0.6959, 0.4618, 0.7009, 0.463, 0.6959, 0.4618, 0.6951, 0.4718, 0.6951, 0.4718, 0.7001, 0.4725, 0.7009, 0.463, 0.6461, 0.4957, 0.6948, 0.4957, 0.6951, 0.483, 0.7001, 0.4725, 0.6951, 0.4718, 0.6951, 0.483, 0.6951, 0.483, 0.6997, 0.483, 0.7001, 0.4725, 0.6997, 0.483, 0.6951, 0.483, 0.6948, 0.4957, 0.6948, 0.4957, 0.6997, 0.4957, 0.6997, 0.483, 0.6461, 0.4957, 0.6951, 0.483, 0.6951, 0.4718, 0.6461, 0.4957, 0.6951, 0.4718, 0.6959, 0.4618, 0.7034, 0.3803, 0.7037, 0.3756, 0.6997, 0.3786, 0.7553, 0.3435, 0.7562, 0.3473, 0.7787, 0.3408, 0.7787, 0.3408, 0.7779, 0.3368, 0.7553, 0.3435, 0.7562, 0.3473, 0.7679, 0.3907, 0.7856, 0.3849, 0.7856, 0.3849, 0.7787, 0.3408, 0.7562, 0.3473, 0.6997, 0.3786, 0.6997, 0.3331, 0.6948, 0.3331, 0.6948, 0.3331, 0.6948, 0.3806, 0.6997, 0.3786, 0.6948, 0.3806, 0.6948, 0.3331, 0.6461, 0.3331, 0.6461, 0.3331, 0.6461, 0.3873, 0.6948, 0.3806, 0.6461, 0.3873, 0.6461, 0.3331, 0.6412, 0.3331, 0.6412, 0.3331, 0.6412, 0.3873, 0.6461, 0.3873, 0.8022, 0.3874, 0.8019, 0.3829, 0.7856, 0.3849, 0.7856, 0.3849, 0.7864, 0.3893, 0.8022, 0.3874, 0.7988, 0.3339, 0.7991, 0.3382, 0.8165, 0.3376, 0.8165, 0.3376, 0.8165, 0.3331, 0.7988, 0.3339, 0.7991, 0.3382, 0.8019, 0.3829, 0.8165, 0.3829, 0.8165, 0.3829, 0.8165, 0.3376, 0.7991, 0.3382, 0.7779, 0.3368, 0.7787, 0.3408, 0.7991, 0.3382, 0.7991, 0.3382, 0.7988, 0.3339, 0.7779, 0.3368, 0.7787, 0.3408, 0.7856, 0.3849, 0.8019, 0.3829, 0.8019, 0.3829, 0.7991, 0.3382, 0.7787, 0.3408, 0.7864, 0.3893, 0.7856, 0.3849, 0.7679, 0.3907, 0.7679, 0.3907, 0.7691, 0.395, 0.7864, 0.3893, 0.1567, 0.5245, 0.4295, 0.5245, 0.4295, 0.5074, 0.4295, 0.5074, 0.1567, 0.5074, 0.1567, 0.5245, 0.1567, 0.535, 0.4295, 0.535, 0.4295, 0.5245, 0.4295, 0.5245, 0.1567, 0.5245, 0.1567, 0.535, 0.1567, 0.555, 0.4295, 0.555, 0.4295, 0.535, 0.4295, 0.535, 0.1567, 0.535, 0.1567, 0.555, 0.4295, 0.5703, 0.4295, 0.555, 0.1567, 0.555, 0.1567, 0.555, 0.1567, 0.5703, 0.4295, 0.5703, 0.2103, 0.3307, 0.1871, 0.3307, 0.193, 0.3481, 0.193, 0.3481, 0.2046, 0.3481, 0.2103, 0.3307, 0.1871, 0.3307, 0.193, 0.3481, 0.2046, 0.3481, 0.2046, 0.3481, 0.2103, 0.3307, 0.1871, 0.3307, 0.1871, 0.3307, 0.193, 0.3481, 0.2046, 0.3481, 0.2046, 0.3481, 0.2103, 0.3307, 0.1871, 0.3307, 0.3666, 0.5245, 0.4295, 0.5245, 0.4295, 0.5074, 0.4295, 0.5074, 0.3666, 0.5074, 0.3666, 0.5245, 0.3666, 0.535, 0.4295, 0.535, 0.4295, 0.5245, 0.4295, 0.5245, 0.3666, 0.5245, 0.3666, 0.535, 0.3666, 0.555, 0.4295, 0.555, 0.4295, 0.535, 0.4295, 0.535, 0.3666, 0.535, 0.3666, 0.555, 0.4295, 0.5703, 0.4295, 0.555, 0.3666, 0.555, 0.3666, 0.555, 0.3666, 0.5703, 0.4295, 0.5703, 0.3121, 0.4805, 0.2703, 0.4805, 0.277, 0.4978, 0.277, 0.4978, 0.2979, 0.4978, 0.3121, 0.4805, 0.1184, 0.5246, 0.2143, 0.5246, 0.2143, 0.5074, 0.2143, 0.5074, 0.1184, 0.5074, 0.1184, 0.5246, 0.1184, 0.535, 0.2143, 0.535, 0.2143, 0.5246, 0.2143, 0.5246, 0.1184, 0.5246, 0.1184, 0.535, 0.1184, 0.5551, 0.2143, 0.5551, 0.2143, 0.535, 0.2143, 0.535, 0.1184, 0.535, 0.1184, 0.5551, 0.2143, 0.5704, 0.2143, 0.5551, 0.1184, 0.5551, 0.1184, 0.5551, 0.1184, 0.5704, 0.2143, 0.5704, 0.3129, 0.4558, 0.2854, 0.4558, 0.29, 0.4731, 0.29, 0.4731, 0.3078, 0.4731, 0.3129, 0.4558, 0.29, 0.4731, 0.3078, 0.4731, 0.3129, 0.4558, 0.3129, 0.4558, 0.2854, 0.4558, 0.29, 0.4731, 0.3231, 0.5956, 0.3231, 0.6063, 0.3461, 0.6063, 0.3461, 0.6063, 0.3461, 0.5956, 0.3231, 0.5956, 0.3461, 0.5956, 0.3461, 0.5787, 0.3231, 0.5787, 0.3231, 0.5787, 0.3231, 0.5956, 0.3461, 0.5956, 0.3461, 0.6416, 0.3461, 0.6264, 0.3231, 0.6264, 0.3231, 0.6264, 0.3231, 0.6416, 0.3461, 0.6416, 0.3461, 0.6264, 0.3461, 0.6063, 0.3231, 0.6063, 0.3231, 0.6063, 0.3231, 0.6264, 0.3461, 0.6264, 0.3005, 0.5956, 0.3005, 0.6063, 0.3231, 0.6063, 0.3231, 0.6063, 0.3231, 0.5956, 0.3005, 0.5956, 0.3231, 0.5956, 0.3231, 0.5787, 0.3005, 0.5787, 0.3005, 0.5787, 0.3005, 0.5956, 0.3231, 0.5956, 0.3231, 0.6416, 0.3231, 0.6264, 0.3005, 0.6264, 0.3005, 0.6264, 0.3005, 0.6416, 0.3231, 0.6416, 0.3231, 0.6264, 0.3231, 0.6063, 0.3005, 0.6063, 0.3005, 0.6063, 0.3005, 0.6264, 0.3231, 0.6264, 0.2782, 0.5956, 0.2782, 0.6063, 0.3005, 0.6063, 0.3005, 0.6063, 0.3005, 0.5956, 0.2782, 0.5956, 0.3005, 0.5956, 0.3005, 0.5787, 0.2782, 0.5787, 0.2782, 0.5787, 0.2782, 0.5956, 0.3005, 0.5956, 0.3005, 0.6416, 0.3005, 0.6264, 0.2782, 0.6264, 0.2782, 0.6264, 0.2782, 0.6416, 0.3005, 0.6416, 0.3005, 0.6264, 0.3005, 0.6063, 0.2782, 0.6063, 0.2782, 0.6063, 0.2782, 0.6264, 0.3005, 0.6264, 0.2562, 0.5956, 0.2562, 0.6063, 0.2782, 0.6063, 0.2782, 0.6063, 0.2782, 0.5956, 0.2562, 0.5956, 0.2782, 0.5956, 0.2782, 0.5787, 0.2562, 0.5787, 0.2562, 0.5787, 0.2562, 0.5956, 0.2782, 0.5956, 0.2782, 0.6416, 0.2782, 0.6264, 0.2562, 0.6264, 0.2562, 0.6264, 0.2562, 0.6416, 0.2782, 0.6416, 0.2782, 0.6264, 0.2782, 0.6063, 0.2562, 0.6063, 0.2562, 0.6063, 0.2562, 0.6264, 0.2782, 0.6264, 0.2344, 0.5956, 0.2344, 0.6063, 0.2562, 0.6063, 0.2562, 0.6063, 0.2562, 0.5956, 0.2344, 0.5956, 0.2562, 0.5956, 0.2562, 0.5787, 0.2344, 0.5787, 0.2344, 0.5787, 0.2344, 0.5956, 0.2562, 0.5956, 0.2562, 0.6416, 0.2562, 0.6264, 0.2344, 0.6264, 0.2344, 0.6264, 0.2344, 0.6416, 0.2562, 0.6416, 0.2562, 0.6264, 0.2562, 0.6063, 0.2344, 0.6063, 0.2344, 0.6063, 0.2344, 0.6264, 0.2562, 0.6264, 0.2127, 0.5956, 0.2127, 0.6063, 0.2344, 0.6063, 0.2344, 0.6063, 0.2344, 0.5956, 0.2127, 0.5956, 0.2344, 0.5956, 0.2344, 0.5787, 0.2127, 0.5787, 0.2127, 0.5787, 0.2127, 0.5956, 0.2344, 0.5956, 0.2344, 0.6416, 0.2344, 0.6264, 0.2127, 0.6264, 0.2127, 0.6264, 0.2127, 0.6416, 0.2344, 0.6416, 0.2344, 0.6264, 0.2344, 0.6063, 0.2127, 0.6063, 0.2127, 0.6063, 0.2127, 0.6264, 0.2344, 0.6264, 0.191, 0.5956, 0.191, 0.6063, 0.2127, 0.6063, 0.2127, 0.6063, 0.2127, 0.5956, 0.191, 0.5956, 0.2127, 0.5956, 0.2127, 0.5787, 0.191, 0.5787, 0.191, 0.5787, 0.191, 0.5956, 0.2127, 0.5956, 0.2127, 0.6416, 0.2127, 0.6264, 0.191, 0.6264, 0.191, 0.6264, 0.191, 0.6416, 0.2127, 0.6416, 0.2127, 0.6264, 0.2127, 0.6063, 0.191, 0.6063, 0.191, 0.6063, 0.191, 0.6264, 0.2127, 0.6264, 0.1694, 0.5956, 0.1694, 0.6063, 0.191, 0.6063, 0.191, 0.6063, 0.191, 0.5956, 0.1694, 0.5956, 0.191, 0.5956, 0.191, 0.5787, 0.1694, 0.5787, 0.1694, 0.5787, 0.1694, 0.5956, 0.191, 0.5956, 0.191, 0.6416, 0.191, 0.6264, 0.1694, 0.6264, 0.1694, 0.6264, 0.1694, 0.6416, 0.191, 0.6416, 0.191, 0.6264, 0.191, 0.6063, 0.1694, 0.6063, 0.1694, 0.6063, 0.1694, 0.6264, 0.191, 0.6264, 0.1477, 0.5956, 0.1477, 0.6063, 0.1694, 0.6063, 0.1694, 0.6063, 0.1694, 0.5956, 0.1477, 0.5956, 0.1694, 0.5956, 0.1694, 0.5787, 0.1477, 0.5787, 0.1477, 0.5787, 0.1477, 0.5956, 0.1694, 0.5956, 0.1694, 0.6416, 0.1694, 0.6264, 0.1477, 0.6264, 0.1477, 0.6264, 0.1477, 0.6416, 0.1694, 0.6416, 0.1694, 0.6264, 0.1694, 0.6063, 0.1477, 0.6063, 0.1477, 0.6063, 0.1477, 0.6264, 0.1694, 0.6264, 0.126, 0.5956, 0.126, 0.6063, 0.1477, 0.6063, 0.1477, 0.6063, 0.1477, 0.5956, 0.126, 0.5956, 0.1477, 0.5956, 0.1477, 0.5787, 0.126, 0.5787, 0.126, 0.5787, 0.126, 0.5956, 0.1477, 0.5956, 0.1477, 0.6416, 0.1477, 0.6264, 0.126, 0.6264, 0.126, 0.6264, 0.126, 0.6416, 0.1477, 0.6416, 0.1477, 0.6264, 0.1477, 0.6063, 0.126, 0.6063, 0.126, 0.6063, 0.126, 0.6264, 0.1477, 0.6264, 0.1041, 0.5956, 0.1041, 0.6063, 0.126, 0.6063, 0.126, 0.6063, 0.126, 0.5956, 0.1041, 0.5956, 0.126, 0.5956, 0.126, 0.5787, 0.1041, 0.5787, 0.1041, 0.5787, 0.1041, 0.5956, 0.126, 0.5956, 0.126, 0.6416, 0.126, 0.6264, 0.1041, 0.6264, 0.1041, 0.6264, 0.1041, 0.6416, 0.126, 0.6416, 0.126, 0.6264, 0.126, 0.6063, 0.1041, 0.6063, 0.1041, 0.6063, 0.1041, 0.6264, 0.126, 0.6264, 0.08212, 0.5956, 0.08212, 0.6063, 0.1041, 0.6063, 0.1041, 0.6063, 0.1041, 0.5956, 0.08212, 0.5956, 0.1041, 0.5956, 0.1041, 0.5787, 0.08212, 0.5787, 0.08212, 0.5787, 0.08212, 0.5956, 0.1041, 0.5956, 0.1041, 0.6416, 0.1041, 0.6264, 0.08212, 0.6264, 0.08212, 0.6264, 0.08212, 0.6416, 0.1041, 0.6416, 0.1041, 0.6264, 0.1041, 0.6063, 0.08212, 0.6063, 0.08212, 0.6063, 0.08212, 0.6264, 0.1041, 0.6264, 0.05987, 0.5956, 0.05987, 0.6063, 0.08212, 0.6063, 0.08212, 0.6063, 0.08212, 0.5956, 0.05987, 0.5956, 0.08212, 0.5956, 0.08212, 0.5787, 0.05987, 0.5787, 0.05987, 0.5787, 0.05987, 0.5956, 0.08212, 0.5956, 0.08212, 0.6416, 0.08212, 0.6264, 0.05987, 0.6264, 0.05987, 0.6264, 0.05987, 0.6416, 0.08212, 0.6416, 0.08212, 0.6264, 0.08212, 0.6063, 0.05987, 0.6063, 0.05987, 0.6063, 0.05987, 0.6264, 0.08212, 0.6264, 0.03727, 0.5956, 0.03727, 0.6063, 0.05987, 0.6063, 0.05987, 0.6063, 0.05987, 0.5956, 0.03727, 0.5956, 0.05987, 0.5956, 0.05987, 0.5787, 0.03727, 0.5787, 0.03727, 0.5787, 0.03727, 0.5956, 0.05987, 0.5956, 0.05987, 0.6416, 0.05987, 0.6264, 0.03727, 0.6264, 0.03727, 0.6264, 0.03727, 0.6416, 0.05987, 0.6416, 0.05987, 0.6264, 0.05987, 0.6063, 0.03727, 0.6063, 0.03727, 0.6063, 0.03727, 0.6264, 0.05987, 0.6264, 0.01455, 0.5956, 0.01455, 0.6063, 0.03727, 0.6063, 0.03727, 0.6063, 0.03727, 0.5956, 0.01455, 0.5956, 0.03727, 0.5956, 0.03727, 0.5787, 0.01455, 0.5787, 0.01455, 0.5787, 0.01455, 0.5956, 0.03727, 0.5956, 0.03727, 0.6416, 0.03727, 0.6264, 0.01455, 0.6264, 0.01455, 0.6264, 0.01455, 0.6416, 0.03727, 0.6416, 0.03727, 0.6264, 0.03727, 0.6063, 0.01455, 0.6063, 0.01455, 0.6063, 0.01455, 0.6264, 0.03727, 0.6264, 0.3195, 0.5956, 0.3195, 0.6063, 0.335, 0.6063, 0.335, 0.6063, 0.335, 0.5956, 0.3195, 0.5956, 0.335, 0.5956, 0.335, 0.5787, 0.3195, 0.5787, 0.3195, 0.5787, 0.3195, 0.5956, 0.335, 0.5956, 0.335, 0.6416, 0.335, 0.6264, 0.3195, 0.6264, 0.3195, 0.6264, 0.3195, 0.6416, 0.335, 0.6416, 0.335, 0.6264, 0.335, 0.6063, 0.3195, 0.6063, 0.3195, 0.6063, 0.3195, 0.6264, 0.335, 0.6264, 0.2947, 0.5956, 0.2947, 0.6063, 0.3195, 0.6063, 0.3195, 0.6063, 0.3195, 0.5956, 0.2947, 0.5956, 0.3195, 0.5956, 0.3195, 0.5787, 0.2947, 0.5787, 0.2947, 0.5787, 0.2947, 0.5956, 0.3195, 0.5956, 0.3195, 0.6416, 0.3195, 0.6264, 0.2947, 0.6264, 0.2947, 0.6264, 0.2947, 0.6416, 0.3195, 0.6416, 0.3195, 0.6264, 0.3195, 0.6063, 0.2947, 0.6063, 0.2947, 0.6063, 0.2947, 0.6264, 0.3195, 0.6264, 0.27, 0.5956, 0.27, 0.6063, 0.2947, 0.6063, 0.2947, 0.6063, 0.2947, 0.5956, 0.27, 0.5956, 0.2947, 0.5956, 0.2947, 0.5787, 0.27, 0.5787, 0.27, 0.5787, 0.27, 0.5956, 0.2947, 0.5956, 0.2947, 0.6416, 0.2947, 0.6264, 0.27, 0.6264, 0.27, 0.6264, 0.27, 0.6416, 0.2947, 0.6416, 0.2947, 0.6264, 0.2947, 0.6063, 0.27, 0.6063, 0.27, 0.6063, 0.27, 0.6264, 0.2947, 0.6264, 0.2452, 0.5956, 0.2452, 0.6063, 0.27, 0.6063, 0.27, 0.6063, 0.27, 0.5956, 0.2452, 0.5956, 0.27, 0.5956, 0.27, 0.5787, 0.2452, 0.5787, 0.2452, 0.5787, 0.2452, 0.5956, 0.27, 0.5956, 0.27, 0.6416, 0.27, 0.6264, 0.2452, 0.6264, 0.2452, 0.6264, 0.2452, 0.6416, 0.27, 0.6416, 0.27, 0.6264, 0.27, 0.6063, 0.2452, 0.6063, 0.2452, 0.6063, 0.2452, 0.6264, 0.27, 0.6264, 0.2204, 0.5956, 0.2204, 0.6063, 0.2452, 0.6063, 0.2452, 0.6063, 0.2452, 0.5956, 0.2204, 0.5956, 0.2452, 0.5956, 0.2452, 0.5787, 0.2204, 0.5787, 0.2204, 0.5787, 0.2204, 0.5956, 0.2452, 0.5956, 0.2452, 0.6416, 0.2452, 0.6264, 0.2204, 0.6264, 0.2204, 0.6264, 0.2204, 0.6416, 0.2452, 0.6416, 0.2452, 0.6264, 0.2452, 0.6063, 0.2204, 0.6063, 0.2204, 0.6063, 0.2204, 0.6264, 0.2452, 0.6264, 0.1954, 0.5956, 0.1954, 0.6063, 0.2204, 0.6063, 0.2204, 0.6063, 0.2204, 0.5956, 0.1954, 0.5956, 0.2204, 0.5956, 0.2204, 0.5787, 0.1954, 0.5787, 0.1954, 0.5787, 0.1954, 0.5956, 0.2204, 0.5956, 0.2204, 0.6416, 0.2204, 0.6264, 0.1954, 0.6264, 0.1954, 0.6264, 0.1954, 0.6416, 0.2204, 0.6416, 0.2204, 0.6264, 0.2204, 0.6063, 0.1954, 0.6063, 0.1954, 0.6063, 0.1954, 0.6264, 0.2204, 0.6264, 0.1703, 0.5956, 0.1703, 0.6063, 0.1954, 0.6063, 0.1954, 0.6063, 0.1954, 0.5956, 0.1703, 0.5956, 0.1954, 0.5956, 0.1954, 0.5787, 0.1703, 0.5787, 0.1703, 0.5787, 0.1703, 0.5956, 0.1954, 0.5956, 0.1954, 0.6416, 0.1954, 0.6264, 0.1703, 0.6264, 0.1703, 0.6264, 0.1703, 0.6416, 0.1954, 0.6416, 0.1954, 0.6264, 0.1954, 0.6063, 0.1703, 0.6063, 0.1703, 0.6063, 0.1703, 0.6264, 0.1954, 0.6264, 0.1448, 0.5956, 0.1448, 0.6063, 0.1703, 0.6063, 0.1703, 0.6063, 0.1703, 0.5956, 0.1448, 0.5956, 0.1703, 0.5956, 0.1703, 0.5787, 0.1448, 0.5787, 0.1448, 0.5787, 0.1448, 0.5956, 0.1703, 0.5956, 0.1703, 0.6416, 0.1703, 0.6264, 0.1448, 0.6264, 0.1448, 0.6264, 0.1448, 0.6416, 0.1703, 0.6416, 0.1703, 0.6264, 0.1703, 0.6063, 0.1448, 0.6063, 0.1448, 0.6063, 0.1448, 0.6264, 0.1703, 0.6264, 0.119, 0.5956, 0.119, 0.6063, 0.1448, 0.6063, 0.1448, 0.6063, 0.1448, 0.5956, 0.119, 0.5956, 0.1448, 0.5956, 0.1448, 0.5787, 0.119, 0.5787, 0.119, 0.5787, 0.119, 0.5956, 0.1448, 0.5956, 0.1448, 0.6416, 0.1448, 0.6264, 0.119, 0.6264, 0.119, 0.6264, 0.119, 0.6416, 0.1448, 0.6416, 0.1448, 0.6264, 0.1448, 0.6063, 0.119, 0.6063, 0.119, 0.6063, 0.119, 0.6264, 0.1448, 0.6264, 0.09295, 0.5956, 0.09295, 0.6063, 0.119, 0.6063, 0.119, 0.6063, 0.119, 0.5956, 0.09295, 0.5956, 0.119, 0.5956, 0.119, 0.5787, 0.09295, 0.5787, 0.09295, 0.5787, 0.09295, 0.5956, 0.119, 0.5956, 0.119, 0.6416, 0.119, 0.6264, 0.09295, 0.6264, 0.09295, 0.6264, 0.09295, 0.6416, 0.119, 0.6416, 0.119, 0.6264, 0.119, 0.6063, 0.09295, 0.6063, 0.09295, 0.6063, 0.09295, 0.6264, 0.119, 0.6264, 0.193, 0.3481, 0.2046, 0.3481, 0.1871, 0.3307, 0.193, 0.3481, 0.2046, 0.3481, 0.1871, 0.3307, 0.193, 0.3481, 0.2046, 0.3481, 0.1871, 0.3307, 0.1871, 0.3307, 0.2046, 0.3481, 0.2103, 0.3307, 0.1871, 0.3307, 0.2046, 0.3481, 0.2103, 0.3307, 0.1871, 0.3307, 0.2046, 0.3481, 0.2103, 0.3307, 0.335, 0.5956, 0.335, 0.6063, 0.3461, 0.6063, 0.3461, 0.6063, 0.3461, 0.5956, 0.335, 0.5956, 0.335, 0.5787, 0.335, 0.5956, 0.3461, 0.5956, 0.3461, 0.5956, 0.3461, 0.5787, 0.335, 0.5787, 0.3461, 0.6264, 0.335, 0.6264, 0.335, 0.6416, 0.335, 0.6416, 0.3461, 0.6416, 0.3461, 0.6264, 0.335, 0.6063, 0.335, 0.6264, 0.3461, 0.6264, 0.3461, 0.6264, 0.3461, 0.6063, 0.335, 0.6063, 0.3078, 0.4731, 0.3129, 0.4558, 0.2854, 0.4558, 0.2854, 0.4558, 0.29, 0.4731, 0.3078, 0.4731, 0.2224, 0.5548, 0.1743, 0.5548, 0.1743, 0.5702, 0.1743, 0.5702, 0.2224, 0.5577, 0.2224, 0.5548, 0.1226, 0.5078, 0.1214, 0.5242, 0.1715, 0.5242, 0.1715, 0.5242, 0.172, 0.5078, 0.1226, 0.5078, 0.1743, 0.5548, 0.1172, 0.5548, 0.117, 0.5702, 0.117, 0.5702, 0.1743, 0.5702, 0.1743, 0.5548, 0.07002, 0.5242, 0.06633, 0.5349, 0.09285, 0.5349, 0.09285, 0.5349, 0.09571, 0.5242, 0.07002, 0.5242, 0.1214, 0.5242, 0.1226, 0.5078, 0.09724, 0.5078, 0.09724, 0.5078, 0.09571, 0.5242, 0.1214, 0.5242, 0.08674, 0.5702, 0.117, 0.5702, 0.1172, 0.5548, 0.1172, 0.5548, 0.08881, 0.5548, 0.08674, 0.5702, 0.06633, 0.5349, 0.01063, 0.5349, 0.007129, 0.5548, 0.007129, 0.5548, 0.06045, 0.5548, 0.06633, 0.5349, 0.03878, 0.5242, 0.01063, 0.5349, 0.06633, 0.5349, 0.06633, 0.5349, 0.07002, 0.5242, 0.03878, 0.5242, 0.04543, 0.5078, 0.03878, 0.5242, 0.07002, 0.5242, 0.07002, 0.5242, 0.07192, 0.5078, 0.04543, 0.5078, 0.007129, 0.5548, 0.01111, 0.5702, 0.05647, 0.5702, 0.05647, 0.5702, 0.06045, 0.5548, 0.007129, 0.5548, 0.2208, 0.5139, 0.2521, 0.5078, 0.2207, 0.5078, 0.282, 0.5598, 0.2518, 0.5598, 0.2518, 0.5618, 0.1714, 0.5332, 0.1937, 0.5242, 0.1715, 0.5242, 0.1937, 0.5242, 0.2208, 0.5139, 0.2207, 0.5078, 0.2207, 0.5078, 0.172, 0.5078, 0.1937, 0.5242, 0.1194, 0.5349, 0.1172, 0.5548, 0.1372, 0.5349, 0.1194, 0.5349, 0.1372, 0.5349, 0.1714, 0.5332, 0.1214, 0.5242, 0.1194, 0.5349, 0.1714, 0.5332, 0.1214, 0.5242, 0.1714, 0.5332, 0.1715, 0.5242, 0.1172, 0.5548, 0.1194, 0.5349, 0.09285, 0.5349, 0.09285, 0.5349, 0.08881, 0.5548, 0.1172, 0.5548, 0.3078, 0.4731, 0.3129, 0.4558, 0.2854, 0.4558, 0.2854, 0.4558, 0.29, 0.4731, 0.3078, 0.4731, 0.2323, 0.3133, 0.2323, 0.3306, 0.2454, 0.3306, 0.2454, 0.3306, 0.2563, 0.3133, 0.2323, 0.3133, 0.2323, 0.3133, 0.2101, 0.3133, 0.2202, 0.3306, 0.2202, 0.3306, 0.2323, 0.3306, 0.2323, 0.3133, 0.2101, 0.3205, 0.2101, 0.3133, 0.2004, 0.3133, 0.2202, 0.3306, 0.2101, 0.3133, 0.2101, 0.3205, 0.1937, 0.5242, 0.172, 0.5078, 0.1715, 0.5242, 0.09571, 0.5242, 0.09285, 0.5349, 0.1194, 0.5349, 0.1194, 0.5349, 0.1214, 0.5242, 0.09571, 0.5242, 0.09571, 0.5242, 0.09724, 0.5078, 0.07192, 0.5078, 0.07192, 0.5078, 0.07002, 0.5242, 0.09571, 0.5242, 0.05647, 0.5702, 0.08674, 0.5702, 0.08881, 0.5548, 0.08881, 0.5548, 0.06045, 0.5548, 0.05647, 0.5702, 0.08881, 0.5548, 0.09285, 0.5349, 0.06633, 0.5349, 0.06633, 0.5349, 0.06045, 0.5548, 0.08881, 0.5548, 0.6883, 0.3491, 0.6884, 0.3407, 0.6522, 0.3406, 0.6522, 0.3406, 0.652, 0.3491, 0.6883, 0.3491, 0.6884, 0.3407, 0.6897, 0.3393, 0.6508, 0.3393, 0.6508, 0.3393, 0.6522, 0.3406, 0.6884, 0.3407, 0.6883, 0.3491, 0.6896, 0.3502, 0.6897, 0.3393, 0.6897, 0.3393, 0.6884, 0.3407, 0.6883, 0.3491, 0.652, 0.3491, 0.6506, 0.3504, 0.6896, 0.3502, 0.6896, 0.3502, 0.6883, 0.3491, 0.652, 0.3491, 0.6522, 0.3406, 0.6508, 0.3393, 0.6506, 0.3504, 0.6506, 0.3504, 0.652, 0.3491, 0.6522, 0.3406, 0.01752, 0.01951, 0.01705, 0.0195, 0.01705, 0.0196, 0.01705, 0.0196, 0.01752, 0.0196, 0.01752, 0.01951, 0.6886, 0.366, 0.688, 0.3575, 0.6522, 0.3606, 0.6522, 0.3606, 0.6526, 0.3691, 0.6886, 0.366, 0.688, 0.3575, 0.689, 0.3561, 0.6506, 0.3593, 0.6506, 0.3593, 0.6522, 0.3606, 0.688, 0.3575, 0.6886, 0.366, 0.6901, 0.367, 0.689, 0.3561, 0.689, 0.3561, 0.688, 0.3575, 0.6886, 0.366, 0.6526, 0.3691, 0.6512, 0.3703, 0.6901, 0.367, 0.6901, 0.367, 0.6886, 0.366, 0.6526, 0.3691, 0.6522, 0.3606, 0.6506, 0.3593, 0.6512, 0.3703, 0.6512, 0.3703, 0.6526, 0.3691, 0.6522, 0.3606, 0.01753, 0.0197, 0.01705, 0.01966, 0.01704, 0.01975, 0.01704, 0.01975, 0.01752, 0.0198, 0.01753, 0.0197, 0.6885, 0.3864, 0.6879, 0.3778, 0.6521, 0.3809, 0.6521, 0.3809, 0.6527, 0.3892, 0.6885, 0.3864, 0.6879, 0.3778, 0.6891, 0.3765, 0.6507, 0.3795, 0.6507, 0.3795, 0.6521, 0.3809, 0.6879, 0.3778, 0.6885, 0.3864, 0.69, 0.3876, 0.6891, 0.3765, 0.6891, 0.3765, 0.6879, 0.3778, 0.6885, 0.3864, 0.6527, 0.3892, 0.6512, 0.3906, 0.69, 0.3876, 0.69, 0.3876, 0.6885, 0.3864, 0.6527, 0.3892, 0.6521, 0.3809, 0.6507, 0.3795, 0.6512, 0.3906, 0.6512, 0.3906, 0.6527, 0.3892, 0.6521, 0.3809, 0.01753, 0.02004, 0.01705, 0.01999, 0.01704, 0.02009, 0.01704, 0.02009, 0.01752, 0.02013, 0.01753, 0.02004, 0.6907, 0.4045, 0.69, 0.3957, 0.654, 0.3982, 0.654, 0.3982, 0.6545, 0.4067, 0.6907, 0.4045, 0.69, 0.3957, 0.6914, 0.3942, 0.6525, 0.3968, 0.6525, 0.3968, 0.654, 0.3982, 0.69, 0.3957, 0.6907, 0.4045, 0.692, 0.4056, 0.6914, 0.3942, 0.6914, 0.3942, 0.69, 0.3957, 0.6907, 0.4045, 0.6545, 0.4067, 0.6531, 0.4077, 0.692, 0.4056, 0.692, 0.4056, 0.6907, 0.4045, 0.6545, 0.4067, 0.654, 0.3982, 0.6525, 0.3968, 0.6531, 0.4077, 0.6531, 0.4077, 0.6545, 0.4067, 0.654, 0.3982, 0.0175, 0.0202, 0.01702, 0.0202, 0.01702, 0.0203, 0.01702, 0.0203, 0.0175, 0.0203, 0.0175, 0.0202, 0.6955, 0.4253, 0.6955, 0.4172, 0.655, 0.4169, 0.655, 0.4169, 0.6551, 0.4256, 0.6955, 0.4253, 0.6955, 0.4172, 0.6969, 0.4159, 0.6536, 0.4158, 0.6536, 0.4158, 0.655, 0.4169, 0.6955, 0.4172, 0.6955, 0.4253, 0.6968, 0.4267, 0.6969, 0.4159, 0.6969, 0.4159, 0.6955, 0.4172, 0.6955, 0.4253, 0.6551, 0.4256, 0.6537, 0.4267, 0.6968, 0.4267, 0.6968, 0.4267, 0.6955, 0.4253, 0.6551, 0.4256, 0.655, 0.4169, 0.6536, 0.4158, 0.6537, 0.4267, 0.6537, 0.4267, 0.6551, 0.4256, 0.655, 0.4169, 0.01749, 0.0205, 0.01696, 0.0205, 0.01696, 0.02059, 0.01696, 0.02059, 0.01749, 0.02059, 0.01749, 0.0205, 0.7007, 0.4466, 0.7003, 0.4382, 0.6541, 0.438, 0.6541, 0.438, 0.6542, 0.4469, 0.7007, 0.4466, 0.7003, 0.4382, 0.7024, 0.4366, 0.6522, 0.4368, 0.6522, 0.4368, 0.6541, 0.438, 0.7003, 0.4382, 0.7007, 0.4466, 0.7027, 0.4476, 0.7024, 0.4366, 0.7024, 0.4366, 0.7003, 0.4382, 0.7007, 0.4466, 0.6542, 0.4469, 0.6523, 0.4478, 0.7027, 0.4476, 0.7027, 0.4476, 0.7007, 0.4466, 0.6542, 0.4469, 0.6541, 0.438, 0.6522, 0.4368, 0.6523, 0.4478, 0.6523, 0.4478, 0.6542, 0.4469, 0.6541, 0.438, 0.0175, 0.02083, 0.01689, 0.02083, 0.01689, 0.02092, 0.01689, 0.02092, 0.0175, 0.02092, 0.0175, 0.02083, 0.6933, 0.4698, 0.6935, 0.4611, 0.6543, 0.4601, 0.6543, 0.4601, 0.654, 0.4686, 0.6933, 0.4698, 0.6935, 0.4611, 0.6952, 0.4599, 0.6528, 0.4588, 0.6528, 0.4588, 0.6543, 0.4601, 0.6935, 0.4611, 0.6933, 0.4698, 0.695, 0.4708, 0.6952, 0.4599, 0.6952, 0.4599, 0.6935, 0.4611, 0.6933, 0.4698, 0.654, 0.4686, 0.6525, 0.4697, 0.695, 0.4708, 0.695, 0.4708, 0.6933, 0.4698, 0.654, 0.4686, 0.6543, 0.4601, 0.6528, 0.4588, 0.6525, 0.4697, 0.6525, 0.4697, 0.654, 0.4686, 0.6543, 0.4601, 0.0175, 0.021, 0.01697, 0.02102, 0.01697, 0.02112, 0.01697, 0.02112, 0.0175, 0.0211, 0.0175, 0.021, 0.688, 0.4907, 0.688, 0.4812, 0.6522, 0.4817, 0.6522, 0.4817, 0.6523, 0.4908, 0.688, 0.4907, 0.688, 0.4812, 0.6893, 0.4799, 0.6506, 0.4803, 0.6506, 0.4803, 0.6522, 0.4817, 0.688, 0.4812, 0.688, 0.4907, 0.6896, 0.4918, 0.6893, 0.4799, 0.6893, 0.4799, 0.688, 0.4812, 0.688, 0.4907, 0.6523, 0.4908, 0.6508, 0.492, 0.6896, 0.4918, 0.6896, 0.4918, 0.688, 0.4907, 0.6523, 0.4908, 0.6522, 0.4817, 0.6506, 0.4803, 0.6508, 0.492, 0.6508, 0.492, 0.6523, 0.4908, 0.6522, 0.4817, 0.0175, 0.02134, 0.01702, 0.02133, 0.01702, 0.02142, 0.01702, 0.02142, 0.0175, 0.02143, 0.0175, 0.02134, 0.8008, 0.378, 0.81, 0.3777, 0.8086, 0.3444, 0.8086, 0.3444, 0.7995, 0.3446, 0.8008, 0.378, 0.81, 0.3777, 0.8114, 0.379, 0.8099, 0.3432, 0.8099, 0.3432, 0.8086, 0.3444, 0.81, 0.3777, 0.8008, 0.378, 0.7996, 0.3793, 0.8114, 0.379, 0.8114, 0.379, 0.81, 0.3777, 0.8008, 0.378, 0.7995, 0.3446, 0.7981, 0.3435, 0.7996, 0.3793, 0.7996, 0.3793, 0.8008, 0.378, 0.7995, 0.3446, 0.8086, 0.3444, 0.8099, 0.3432, 0.7981, 0.3435, 0.7981, 0.3435, 0.7995, 0.3446, 0.8086, 0.3444, 0.01555, 0.01957, 0.01554, 0.02005, 0.01563, 0.02005, 0.01563, 0.02005, 0.01565, 0.01957, 0.01555, 0.01957, 0.782, 0.3805, 0.7915, 0.3799, 0.7895, 0.3466, 0.7895, 0.3466, 0.7796, 0.3474, 0.782, 0.3805, 0.7915, 0.3799, 0.7927, 0.381, 0.7907, 0.3452, 0.7907, 0.3452, 0.7895, 0.3466, 0.7915, 0.3799, 0.782, 0.3805, 0.781, 0.3819, 0.7927, 0.381, 0.7927, 0.381, 0.7915, 0.3799, 0.782, 0.3805, 0.7796, 0.3474, 0.7785, 0.346, 0.781, 0.3819, 0.781, 0.3819, 0.782, 0.3805, 0.7796, 0.3474, 0.7895, 0.3466, 0.7907, 0.3452, 0.7785, 0.346, 0.7785, 0.346, 0.7796, 0.3474, 0.7895, 0.3466, 0.01568, 0.01959, 0.0157, 0.02006, 0.0158, 0.02006, 0.0158, 0.02006, 0.01578, 0.01958, 0.01568, 0.01959, 0.7654, 0.3878, 0.774, 0.3846, 0.7607, 0.3534, 0.7607, 0.3534, 0.7521, 0.3566, 0.7654, 0.3878, 0.774, 0.3846, 0.776, 0.3852, 0.7614, 0.3517, 0.7614, 0.3517, 0.7607, 0.3534, 0.774, 0.3846, 0.7654, 0.3878, 0.7649, 0.3894, 0.776, 0.3852, 0.776, 0.3852, 0.774, 0.3846, 0.7654, 0.3878, 0.7521, 0.3566, 0.751, 0.3558, 0.7649, 0.3894, 0.7649, 0.3894, 0.7654, 0.3878, 0.7521, 0.3566, 0.7607, 0.3534, 0.7614, 0.3517, 0.751, 0.3558, 0.751, 0.3558, 0.7521, 0.3566, 0.7607, 0.3534, 0.01611, 0.01967, 0.01594, 0.02011, 0.01603, 0.02015, 0.01603, 0.02015, 0.0162, 0.0197, 0.01611, 0.01967, 0.7473, 0.3956, 0.7559, 0.3925, 0.7439, 0.3613, 0.7439, 0.3613, 0.7348, 0.3645, 0.7473, 0.3956, 0.7559, 0.3925, 0.7579, 0.3932, 0.7446, 0.3597, 0.7446, 0.3597, 0.7439, 0.3613, 0.7559, 0.3925, 0.7473, 0.3956, 0.7465, 0.3972, 0.7579, 0.3932, 0.7579, 0.3932, 0.7559, 0.3925, 0.7473, 0.3956, 0.7348, 0.3645, 0.7332, 0.3637, 0.7465, 0.3972, 0.7465, 0.3972, 0.7473, 0.3956, 0.7348, 0.3645, 0.7439, 0.3613, 0.7446, 0.3597, 0.7332, 0.3637, 0.7332, 0.3637, 0.7348, 0.3645, 0.7439, 0.3613, 0.01643, 0.01981, 0.01627, 0.02026, 0.01636, 0.02029, 0.01636, 0.02029, 0.01652, 0.01984, 0.01643, 0.01981, 0.7331, 0.4075, 0.7404, 0.4018, 0.7215, 0.3734, 0.7215, 0.3734, 0.7139, 0.3787, 0.7331, 0.4075, 0.7404, 0.4018, 0.7425, 0.4023, 0.7222, 0.3712, 0.7222, 0.3712, 0.7215, 0.3734, 0.7404, 0.4018, 0.7331, 0.4075, 0.7328, 0.4092, 0.7425, 0.4023, 0.7425, 0.4023, 0.7404, 0.4018, 0.7331, 0.4075, 0.7139, 0.3787, 0.7121, 0.3782, 0.7328, 0.4092, 0.7328, 0.4092, 0.7331, 0.4075, 0.7139, 0.3787, 0.7215, 0.3734, 0.7222, 0.3712, 0.7121, 0.3782, 0.7121, 0.3782, 0.7139, 0.3787, 0.7215, 0.3734, 0.01675, 0.02003, 0.0165, 0.02043, 0.01658, 0.02048, 0.01658, 0.02048, 0.01683, 0.02008, 0.01675, 0.02003, 0.7171, 0.4212, 0.7255, 0.4171, 0.707, 0.3868, 0.707, 0.3868, 0.699, 0.3909, 0.7171, 0.4212, 0.7255, 0.4171, 0.7277, 0.4178, 0.7073, 0.3849, 0.7073, 0.3849, 0.707, 0.3868, 0.7255, 0.4171, 0.7171, 0.4212, 0.7168, 0.423, 0.7277, 0.4178, 0.7277, 0.4178, 0.7255, 0.4171, 0.7171, 0.4212, 0.699, 0.3909, 0.6974, 0.3905, 0.7168, 0.423, 0.7168, 0.423, 0.7171, 0.4212, 0.699, 0.3909, 0.707, 0.3868, 0.7073, 0.3849, 0.6974, 0.3905, 0.6974, 0.3905, 0.699, 0.3909, 0.707, 0.3868, 0.01689, 0.02017, 0.01666, 0.02059, 0.01674, 0.02063, 0.01674, 0.02063, 0.01697, 0.02022, 0.01689, 0.02017, 0.9498, 0.7089, 0.9935, 0.7089, 0.9935, 0.7006, 0.9935, 0.7006, 0.9498, 0.7006, 0.9498, 0.7089, 0.9541, 0.6875, 0.9541, 0.6958, 0.9897, 0.6958, 0.9897, 0.6958, 0.9897, 0.6875, 0.9541, 0.6875, 0.9498, 0.6827, 0.9541, 0.6875, 0.9897, 0.6875, 0.9897, 0.6875, 0.9935, 0.6827, 0.9498, 0.6827, 0.9962, 0.6875, 0.9897, 0.6875, 0.9897, 0.6958, 0.9897, 0.6958, 0.9962, 0.6958, 0.9962, 0.6875, 0.9935, 0.7006, 0.9897, 0.6958, 0.9541, 0.6958, 0.9541, 0.6958, 0.9498, 0.7006, 0.9935, 0.7006, 0.9474, 0.6958, 0.9541, 0.6958, 0.9541, 0.6875, 0.9541, 0.6875, 0.9474, 0.6875, 0.9474, 0.6958, 0.9498, 0.7377, 0.9935, 0.7377, 0.9935, 0.7294, 0.9935, 0.7294, 0.9498, 0.7294, 0.9498, 0.7377, 0.9541, 0.7163, 0.9541, 0.7246, 0.9897, 0.7246, 0.9897, 0.7246, 0.9897, 0.7163, 0.9541, 0.7163, 0.9498, 0.7115, 0.9541, 0.7163, 0.9897, 0.7163, 0.9897, 0.7163, 0.9935, 0.7115, 0.9498, 0.7115, 0.9962, 0.7163, 0.9897, 0.7163, 0.9897, 0.7246, 0.9897, 0.7246, 0.9962, 0.7246, 0.9962, 0.7163, 0.9935, 0.7294, 0.9897, 0.7246, 0.9541, 0.7246, 0.9541, 0.7246, 0.9498, 0.7294, 0.9935, 0.7294, 0.9474, 0.7246, 0.9541, 0.7246, 0.9541, 0.7163, 0.9541, 0.7163, 0.9474, 0.7163, 0.9474, 0.7246, 0.9657, 0.6187, 0.9657, 0.6028, 0.9704, 0.6028, 0.9704, 0.6028, 0.9704, 0.6187, 0.9657, 0.6187, 0.9704, 0.6187, 0.9704, 0.6028, 0.9751, 0.6028, 0.9751, 0.6028, 0.9751, 0.6187, 0.9704, 0.6187, 0.9751, 0.6187, 0.9751, 0.6028, 0.9798, 0.6028, 0.9798, 0.6028, 0.9798, 0.6187, 0.9751, 0.6187, 0.9798, 0.6187, 0.9798, 0.6028, 0.9846, 0.6028, 0.9846, 0.6028, 0.9845, 0.6187, 0.9798, 0.6187, 0.9845, 0.6187, 0.9846, 0.6028, 0.9893, 0.6028, 0.9893, 0.6028, 0.9892, 0.6187, 0.9845, 0.6187, 0.9892, 0.6187, 0.9893, 0.6028, 0.994, 0.6028, 0.994, 0.6028, 0.9939, 0.6187, 0.9892, 0.6187, 0.9754, 0.7819, 0.9722, 0.7837, 0.9722, 0.787, 0.9754, 0.7819, 0.9722, 0.787, 0.9753, 0.7888, 0.9754, 0.7819, 0.9753, 0.7888, 0.9785, 0.7872, 0.9784, 0.7837, 0.9754, 0.7819, 0.9785, 0.7872, 0.9291, 0.6254, 0.9291, 0.617, 0.9332, 0.617, 0.9332, 0.617, 0.9332, 0.6254, 0.9291, 0.6254, 0.9332, 0.6254, 0.9332, 0.617, 0.9373, 0.617, 0.9373, 0.617, 0.9373, 0.6254, 0.9332, 0.6254, 0.9373, 0.6254, 0.9373, 0.617, 0.9415, 0.617, 0.9415, 0.617, 0.9415, 0.6254, 0.9373, 0.6254, 0.9415, 0.6254, 0.9415, 0.617, 0.9456, 0.617, 0.9456, 0.617, 0.9456, 0.6254, 0.9415, 0.6254, 0.9456, 0.6254, 0.9456, 0.617, 0.9497, 0.617, 0.9497, 0.617, 0.9497, 0.6254, 0.9456, 0.6254, 0.9497, 0.6254, 0.9497, 0.617, 0.9538, 0.617, 0.9538, 0.617, 0.9538, 0.6254, 0.9497, 0.6254, 0.9864, 0.7672, 0.9868, 0.7641, 0.981, 0.7634, 0.9821, 0.7785, 0.9785, 0.7742, 0.979, 0.7773, 0.9848, 0.7766, 0.9843, 0.7735, 0.9785, 0.7742, 0.9812, 0.7723, 0.9785, 0.7742, 0.9843, 0.7735, 0.9291, 0.6415, 0.9218, 0.6334, 0.9283, 0.6334, 0.9283, 0.6334, 0.9332, 0.6415, 0.9291, 0.6415, 0.9332, 0.6415, 0.9283, 0.6334, 0.9349, 0.6334, 0.9349, 0.6334, 0.9373, 0.6415, 0.9332, 0.6415, 0.9373, 0.6415, 0.9349, 0.6334, 0.9415, 0.6334, 0.9415, 0.6334, 0.9415, 0.6415, 0.9373, 0.6415, 0.9415, 0.6415, 0.9415, 0.6334, 0.948, 0.6334, 0.948, 0.6334, 0.9456, 0.6415, 0.9415, 0.6415, 0.9456, 0.6415, 0.948, 0.6334, 0.9546, 0.6334, 0.9546, 0.6334, 0.9497, 0.6415, 0.9456, 0.6415, 0.9497, 0.6415, 0.9546, 0.6334, 0.9612, 0.6334, 0.9612, 0.6334, 0.9538, 0.6415, 0.9497, 0.6415, 0.9218, 0.6334, 0.9291, 0.6254, 0.9332, 0.6254, 0.9332, 0.6254, 0.9283, 0.6334, 0.9218, 0.6334, 0.9283, 0.6334, 0.9332, 0.6254, 0.9373, 0.6254, 0.9373, 0.6254, 0.9349, 0.6334, 0.9283, 0.6334, 0.9349, 0.6334, 0.9373, 0.6254, 0.9415, 0.6254, 0.9415, 0.6254, 0.9415, 0.6334, 0.9349, 0.6334, 0.9415, 0.6334, 0.9415, 0.6254, 0.9456, 0.6254, 0.9456, 0.6254, 0.948, 0.6334, 0.9415, 0.6334, 0.948, 0.6334, 0.9456, 0.6254, 0.9497, 0.6254, 0.9497, 0.6254, 0.9546, 0.6334, 0.948, 0.6334, 0.9546, 0.6334, 0.9497, 0.6254, 0.9538, 0.6254, 0.9538, 0.6254, 0.9612, 0.6334, 0.9546, 0.6334, 0.9291, 0.6499, 0.9291, 0.6415, 0.9332, 0.6415, 0.9332, 0.6415, 0.9332, 0.6499, 0.9291, 0.6499, 0.9332, 0.6499, 0.9332, 0.6415, 0.9373, 0.6415, 0.9373, 0.6415, 0.9373, 0.6499, 0.9332, 0.6499, 0.9373, 0.6499, 0.9373, 0.6415, 0.9415, 0.6415, 0.9415, 0.6415, 0.9415, 0.6499, 0.9373, 0.6499, 0.9415, 0.6499, 0.9415, 0.6415, 0.9456, 0.6415, 0.9456, 0.6415, 0.9456, 0.6499, 0.9415, 0.6499, 0.9456, 0.6499, 0.9456, 0.6415, 0.9497, 0.6415, 0.9497, 0.6415, 0.9497, 0.6499, 0.9456, 0.6499, 0.9497, 0.6499, 0.9497, 0.6415, 0.9538, 0.6415, 0.9538, 0.6415, 0.9538, 0.6499, 0.9497, 0.6499, 0.9657, 0.6377, 0.9657, 0.6187, 0.9704, 0.6187, 0.9704, 0.6187, 0.9704, 0.6377, 0.9657, 0.6377, 0.9704, 0.6377, 0.9704, 0.6187, 0.9751, 0.6187, 0.9751, 0.6187, 0.9751, 0.6377, 0.9704, 0.6377, 0.9751, 0.6377, 0.9751, 0.6187, 0.9798, 0.6187, 0.9798, 0.6187, 0.9798, 0.6377, 0.9751, 0.6377, 0.9798, 0.6377, 0.9798, 0.6187, 0.9845, 0.6187, 0.9845, 0.6187, 0.9845, 0.6377, 0.9798, 0.6377, 0.9845, 0.6377, 0.9845, 0.6187, 0.9892, 0.6187, 0.9892, 0.6187, 0.9892, 0.6377, 0.9845, 0.6377, 0.9892, 0.6377, 0.9892, 0.6187, 0.9939, 0.6187, 0.9939, 0.6187, 0.9939, 0.6377, 0.9892, 0.6377, 0.9602, 0.6512, 0.9602, 0.6415, 0.965, 0.6415, 0.965, 0.6415, 0.965, 0.6512, 0.9602, 0.6512, 0.965, 0.6512, 0.965, 0.6415, 0.9697, 0.6415, 0.9697, 0.6415, 0.9697, 0.6512, 0.965, 0.6512, 0.9697, 0.6512, 0.9697, 0.6415, 0.9745, 0.6415, 0.9745, 0.6415, 0.9745, 0.6512, 0.9697, 0.6512, 0.9745, 0.6512, 0.9745, 0.6415, 0.9792, 0.6415, 0.9792, 0.6415, 0.9792, 0.6512, 0.9745, 0.6512, 0.9792, 0.6512, 0.9792, 0.6415, 0.984, 0.6415, 0.984, 0.6415, 0.984, 0.6512, 0.9792, 0.6512, 0.984, 0.6512, 0.984, 0.6415, 0.9887, 0.6415, 0.9887, 0.6415, 0.9887, 0.6512, 0.984, 0.6512, 0.9951, 0.767, 0.9956, 0.7639, 0.9898, 0.7631, 0.9901, 0.7779, 0.9865, 0.7736, 0.987, 0.7767, 0.9928, 0.776, 0.9923, 0.7728, 0.9865, 0.7736, 0.9892, 0.7716, 0.9865, 0.7736, 0.9923, 0.7728, 0.9602, 0.6698, 0.9518, 0.6605, 0.9594, 0.6605, 0.9594, 0.6605, 0.965, 0.6698, 0.9602, 0.6698, 0.965, 0.6698, 0.9594, 0.6605, 0.9669, 0.6605, 0.9669, 0.6605, 0.9697, 0.6698, 0.965, 0.6698, 0.9697, 0.6698, 0.9669, 0.6605, 0.9745, 0.6605, 0.9745, 0.6605, 0.9745, 0.6698, 0.9697, 0.6698, 0.9745, 0.6698, 0.9745, 0.6605, 0.982, 0.6605, 0.982, 0.6605, 0.9792, 0.6698, 0.9745, 0.6698, 0.9792, 0.6698, 0.982, 0.6605, 0.9896, 0.6605, 0.9896, 0.6605, 0.984, 0.6698, 0.9792, 0.6698, 0.984, 0.6698, 0.9896, 0.6605, 0.9972, 0.6605, 0.9972, 0.6605, 0.9887, 0.6698, 0.984, 0.6698, 0.9518, 0.6605, 0.9602, 0.6512, 0.965, 0.6512, 0.965, 0.6512, 0.9594, 0.6605, 0.9518, 0.6605, 0.9594, 0.6605, 0.965, 0.6512, 0.9697, 0.6512, 0.9697, 0.6512, 0.9669, 0.6605, 0.9594, 0.6605, 0.9669, 0.6605, 0.9697, 0.6512, 0.9745, 0.6512, 0.9745, 0.6512, 0.9745, 0.6605, 0.9669, 0.6605, 0.9745, 0.6605, 0.9745, 0.6512, 0.9792, 0.6512, 0.9792, 0.6512, 0.982, 0.6605, 0.9745, 0.6605, 0.982, 0.6605, 0.9792, 0.6512, 0.984, 0.6512, 0.984, 0.6512, 0.9896, 0.6605, 0.982, 0.6605, 0.9896, 0.6605, 0.984, 0.6512, 0.9887, 0.6512, 0.9887, 0.6512, 0.9972, 0.6605, 0.9896, 0.6605, 0.9602, 0.6795, 0.9602, 0.6698, 0.965, 0.6698, 0.965, 0.6698, 0.965, 0.6795, 0.9602, 0.6795, 0.965, 0.6795, 0.965, 0.6698, 0.9697, 0.6698, 0.9697, 0.6698, 0.9697, 0.6795, 0.965, 0.6795, 0.9697, 0.6795, 0.9697, 0.6698, 0.9745, 0.6698, 0.9745, 0.6698, 0.9745, 0.6795, 0.9697, 0.6795, 0.9745, 0.6795, 0.9745, 0.6698, 0.9792, 0.6698, 0.9792, 0.6698, 0.9792, 0.6795, 0.9745, 0.6795, 0.9792, 0.6795, 0.9792, 0.6698, 0.984, 0.6698, 0.984, 0.6698, 0.984, 0.6795, 0.9792, 0.6795, 0.984, 0.6795, 0.984, 0.6698, 0.9887, 0.6698, 0.9887, 0.6698, 0.9887, 0.6795, 0.984, 0.6795, 0.9853, 0.7838, 0.9853, 0.787, 0.9882, 0.7885, 0.9882, 0.7885, 0.9912, 0.787, 0.9912, 0.7838, 0.9853, 0.7838, 0.9882, 0.7885, 0.9912, 0.7838, 0.9882, 0.7822, 0.9853, 0.7838, 0.9912, 0.7838, 0.981, 0.7634, 0.9868, 0.7641, 0.9842, 0.7622, 0.9832, 0.7684, 0.981, 0.7634, 0.9806, 0.7665, 0.9898, 0.7631, 0.9956, 0.7639, 0.9929, 0.7619, 0.992, 0.7682, 0.9898, 0.7631, 0.9893, 0.7663, 0.9864, 0.7672, 0.981, 0.7634, 0.9832, 0.7684, 0.9951, 0.767, 0.9898, 0.7631, 0.992, 0.7682, 0.9848, 0.7766, 0.9785, 0.7742, 0.9821, 0.7785, 0.9928, 0.776, 0.9865, 0.7736, 0.9901, 0.7779])
me_untitled.materials.append(mat_rail_set)
me_untitled.use_remesh_preserve_volume = False
me_untitled.use_remesh_preserve_attributes = False
me_untitled.use_mirror_vertex_groups = False
me_untitled.update()

# ---- objects
ob_rail_flat_y1_junction_big_r = bpy.data.objects.new('rail_flat_y1_junction_big_r', me_untitled)

# ---- transforms, parenting, visibility, modifiers, constraints
ob_rail_flat_y1_junction_big_r.location = (-2.53, -7.436, 0.0)
ob_rail_flat_y1_junction_big_r.rotation_euler = (1.571, -0.0, 3.142)
ob_rail_flat_y1_junction_big_r.scale = (0.05, 0.05, 0.05)
ob_rail_flat_y1_junction_big_r.color = (0.8, 0.8, 0.8, 1.0)
ob_rail_flat_y1_junction_big_r.lineart.crease_threshold = 0.0

# ---- collection membership
col_collection_1.objects.link(ob_rail_flat_y1_junction_big_r)

# ---- scene / render settings (as saved in the file)
scene.frame_start = 1; scene.frame_end = 250; scene.frame_set(1)
scene.render.engine = 'BLENDER_EEVEE_NEXT'
scene.render.resolution_percentage = 50
scene.render.dither_intensity = 0.0
scene.cycles.use_denoising = False
scene.cycles.samples = 10
scene.cycles.sampling_pattern = 'TABULATED_SOBOL'
scene.cycles.light_sampling_threshold = 0.0
scene.cycles.use_adaptive_sampling = False
scene.cycles.use_light_tree = False
scene.cycles.blur_glossy = 0.0
scene.cycles.pixel_filter_type = 'GAUSSIAN'
scene.cycles.sample_clamp_indirect = 0.0
scene.view_settings.view_transform = 'Standard'
bpy.context.view_layer.update()

# ---- added for rendering (the .blend has no active camera and no usable light): camera, sun
cam_auto = bpy.data.cameras.new('AutoCamera')
cam_auto.lens = 50.0
cam_auto.sensor_width = 36.0
cam_auto.clip_end = 1000.0
ob_auto_camera = bpy.data.objects.new('AutoCamera', cam_auto)
scene.collection.objects.link(ob_auto_camera)
ob_auto_camera.location = (19.6563, -23.5595, 16.4264)
ob_auto_camera.rotation_euler = (1.09748, -7.21219e-08, 0.694738)
scene.camera = ob_auto_camera
light_auto_sun = bpy.data.lights.new('AutoSun', 'SUN')
light_auto_sun.energy = 3.0
light_auto_sun.angle = 0.0523599
ob_auto_sun = bpy.data.objects.new('AutoSun', light_auto_sun)
scene.collection.objects.link(ob_auto_sun)
ob_auto_sun.rotation_euler = (0.872665, 0.174533, 0.523599)
bpy.context.view_layer.update()
